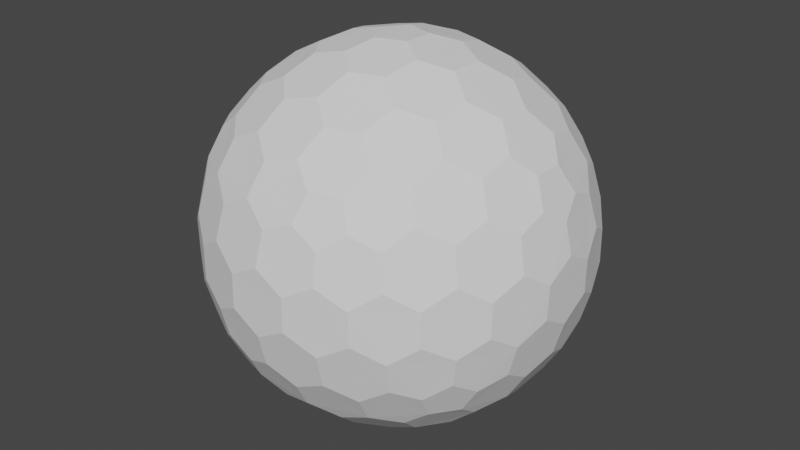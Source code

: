 # Source: cary_feild_mesh.blend  (saved by Blender 3.6.11; exported with 4.5.12 LTS)
import bpy
from mathutils import Matrix  # noqa: F401  (used for matrix-valued properties, if any)

bpy.ops.wm.read_factory_settings(use_empty=True)
scene = bpy.context.scene
scene.name = 'Scene'

# ---- collections
col_collection = bpy.data.collections.new('Collection'); scene.collection.children.link(col_collection)

# ---- world
world_world = bpy.data.worlds.new('World'); scene.world = world_world
world_world.use_nodes = True; world_world.node_tree.nodes.clear()
_N = world_world.node_tree.nodes; _L = world_world.node_tree.links
n0 = _N.new('ShaderNodeOutputWorld'); n0.name = 'World Output'; n0.location = (300, 300)
n1 = _N.new('ShaderNodeBackground'); n1.name = 'Background'; n1.location = (10, 300)
n1.inputs[0].default_value = (0.05088, 0.05088, 0.05088, 1.0)
_L.new(n1.outputs[0], n0.inputs[0])
n0.is_active_output = True
world_world.color = (0.05088, 0.05088, 0.05088)
world_world.use_sun_shadow = False
world_world.sun_shadow_jitter_overblur = 0.0

# ---- meshes
me_icosphere = bpy.data.meshes.new('Icosphere')
me_icosphere.from_pydata([(0.04127, -0.127, -0.9758), (0.7132, -0.4211, -0.533), (-0.108, -0.0785, -0.9758), (-0.108, 0.0785, -0.9758), (0.04127, 0.127, -0.9758), (0.7957, -0.4211, -0.3995), (-0.1546, -0.8869, -0.3995), (-0.8913, -0.127, -0.3995), (-0.3962, 0.8084, -0.3995), (0.6464, 0.6266, -0.3995), (0.7544, -0.5481, -0.317), (-0.2882, -0.8869, -0.317), (-0.9325, -9.662e-09, -0.317), (-0.2882, 0.8869, -0.317), (0.7544, 0.5481, -0.317), (0.3294, -0.7599, 0.533), (-0.6209, -0.5481, 0.533), (-0.7132, 0.4211, 0.533), (0.1801, 0.8084, 0.533), (0.8245, 0.0785, 0.533), (0.108, 0.0785, 0.9758), (0.3781, 0.08719, 0.9011), (0.6369, 0.08719, 0.7412), (0.2298, 0.1669, 0.9402), (0.1998, 0.3326, 0.9011), (0.5067, 0.1751, 0.8199), (0.4806, 0.3492, 0.7777), (0.3231, 0.4278, 0.8199), (0.2797, 0.5788, 0.7412), (0.7382, 0.1669, 0.626), (0.7166, 0.3326, 0.5817), (0.5888, 0.4278, 0.6556), (0.5378, 0.5788, 0.5817), (0.3869, 0.6505, 0.626), (0.3294, 0.7599, 0.533), (-0.04127, 0.127, 0.9758), (0.03391, 0.3865, 0.9011), (0.1139, 0.6327, 0.7412), (-0.08776, 0.2701, 0.9402), (-0.2546, 0.2928, 0.9011), (-0.009907, 0.536, 0.8199), (-0.1836, 0.565, 0.7777), (-0.307, 0.4394, 0.8199), (-0.464, 0.4449, 0.7412), (0.06935, 0.7536, 0.626), (-0.09491, 0.7844, 0.5817), (-0.2249, 0.6922, 0.6556), (-0.3843, 0.6903, 0.5817), (-0.4991, 0.5689, 0.626), (-0.6209, 0.5481, 0.533), (-0.1335, -2.328e-09, 0.9758), (-0.3571, 0.1517, 0.9011), (-0.5665, 0.3038, 0.7412), (-0.284, -7.567e-10, 0.9402), (-0.3571, -0.1517, 0.9011), (-0.5128, 0.1562, 0.8199), (-0.5941, 3.26e-09, 0.7777), (-0.5128, -0.1562, 0.8199), (-0.5665, -0.3038, 0.7412), (-0.6953, 0.2988, 0.626), (-0.7753, 0.1521, 0.5817), (-0.7278, -8.207e-09, 0.6556), (-0.7753, -0.1521, 0.5817), (-0.6953, -0.2988, 0.626), (-0.7132, -0.4211, 0.533), (-0.04127, -0.127, 0.9758), (-0.2546, -0.2928, 0.9011), (-0.464, -0.4449, 0.7412), (-0.08776, -0.2701, 0.9402), (0.03391, -0.3865, 0.9011), (-0.307, -0.4394, 0.8199), (-0.1836, -0.565, 0.7777), (-0.009907, -0.536, 0.8199), (0.1139, -0.6327, 0.7412), (-0.4991, -0.5689, 0.626), (-0.3843, -0.6903, 0.5817), (-0.2249, -0.6922, 0.6556), (-0.09491, -0.7844, 0.5817), (0.06935, -0.7536, 0.626), (0.1801, -0.8084, 0.533), (0.108, -0.0785, 0.9758), (0.1998, -0.3326, 0.9011), (0.2797, -0.5788, 0.7412), (0.2298, -0.1669, 0.9402), (0.3781, -0.08719, 0.9011), (0.3231, -0.4278, 0.8199), (0.4806, -0.3492, 0.7777), (0.5067, -0.1751, 0.8199), (0.6369, -0.08719, 0.7412), (0.3869, -0.6505, 0.626), (0.5378, -0.5788, 0.5817), (0.5888, -0.4278, 0.6556), (0.7166, -0.3326, 0.5817), (0.7382, -0.1669, 0.626), (0.8245, -0.0785, 0.533), (0.8913, 0.127, 0.3995), (0.9199, 0.2928, 0.1752), (0.8704, 0.4449, -0.08356), (0.8802, 0.2701, 0.342), (0.7908, 0.3865, 0.4333), (0.8706, 0.4394, 0.09203), (0.7777, 0.565, 0.1836), (0.7377, 0.536, 0.3578), (0.612, 0.6327, 0.4333), (0.7831, 0.5689, -0.1665), (0.6921, 0.6903, -0.08356), (0.687, 0.6922, 0.09203), (0.5627, 0.7844, 0.1752), (0.5289, 0.7536, 0.342), (0.3962, 0.8084, 0.3995), (0.1546, 0.8869, 0.3995), (0.005802, 0.9653, 0.1752), (-0.1541, 0.9653, -0.08356), (0.01511, 0.9206, 0.342), (-0.1232, 0.8716, 0.4333), (-0.1489, 0.9638, 0.09203), (-0.2971, 0.9142, 0.1836), (-0.2818, 0.8673, 0.3578), (-0.4126, 0.7775, 0.4333), (-0.2991, 0.9206, -0.1665), (-0.4427, 0.8716, -0.08356), (-0.446, 0.8673, 0.09203), (-0.5721, 0.7775, 0.1752), (-0.5533, 0.7359, 0.342), (-0.6464, 0.6266, 0.3995), (-0.7957, 0.4211, 0.3995), (-0.9163, 0.3038, 0.1752), (-0.9657, 0.1517, -0.08356), (-0.8709, 0.2988, 0.342), (-0.867, 0.1521, 0.4333), (-0.9626, 0.1562, 0.09203), (-0.9613, -1.825e-07, 0.1836), (-0.9119, -8.941e-08, 0.3578), (-0.867, -0.1521, 0.4333), (-0.968, -1.132e-07, -0.1665), (-0.9657, -0.1517, -0.08356), (-0.9626, -0.1562, 0.09203), (-0.9163, -0.3038, 0.1752), (-0.8709, -0.2988, 0.342), (-0.7957, -0.4211, 0.3995), (-0.6464, -0.6266, 0.3995), (-0.5721, -0.7775, 0.1752), (-0.4427, -0.8716, -0.08356), (-0.5533, -0.7359, 0.342), (-0.4126, -0.7775, 0.4333), (-0.446, -0.8673, 0.09203), (-0.2971, -0.9142, 0.1836), (-0.2818, -0.8673, 0.3578), (-0.1232, -0.8716, 0.4333), (-0.2991, -0.9206, -0.1665), (-0.1541, -0.9653, -0.08356), (-0.1489, -0.9638, 0.09203), (0.005802, -0.9653, 0.1752), (0.01511, -0.9206, 0.342), (0.1546, -0.8869, 0.3995), (0.3962, -0.8084, 0.3995), (0.5627, -0.7844, 0.1752), (0.6921, -0.6903, -0.08356), (0.5289, -0.7536, 0.342), (0.612, -0.6327, 0.4333), (0.687, -0.6922, 0.09203), (0.7777, -0.565, 0.1836), (0.7377, -0.536, 0.3578), (0.7908, -0.3865, 0.4333), (0.7831, -0.5689, -0.1665), (0.8704, -0.4449, -0.08356), (0.8706, -0.4394, 0.09203), (0.9199, -0.2928, 0.1752), (0.8802, -0.2701, 0.342), (0.8913, -0.127, 0.3995), (0.2882, 0.8869, 0.317), (0.4427, 0.8716, 0.08356), (0.5721, 0.7775, -0.1752), (0.2991, 0.9206, 0.1665), (0.1541, 0.9653, 0.08356), (0.446, 0.8673, -0.09203), (0.2971, 0.9142, -0.1836), (0.1489, 0.9638, -0.09203), (-0.005802, 0.9653, -0.1752), (0.5533, 0.7359, -0.342), (0.4126, 0.7775, -0.4333), (0.2818, 0.8673, -0.3578), (0.1232, 0.8716, -0.4333), (-0.01511, 0.9206, -0.342), (-0.1546, 0.8869, -0.3995), (-0.7544, 0.5481, 0.317), (-0.6921, 0.6903, 0.08356), (-0.5627, 0.7844, -0.1752), (-0.7831, 0.5689, 0.1665), (-0.8704, 0.4449, 0.08356), (-0.687, 0.6922, -0.09203), (-0.7777, 0.565, -0.1836), (-0.8706, 0.4394, -0.09203), (-0.9199, 0.2928, -0.1752), (-0.5289, 0.7536, -0.342), (-0.612, 0.6327, -0.4333), (-0.7377, 0.536, -0.3578), (-0.7908, 0.3865, -0.4333), (-0.8802, 0.2701, -0.342), (-0.8913, 0.127, -0.3995), (-0.7544, -0.5481, 0.317), (-0.8704, -0.4449, 0.08356), (-0.9199, -0.2928, -0.1752), (-0.7831, -0.5689, 0.1665), (-0.6921, -0.6903, 0.08356), (-0.8706, -0.4394, -0.09203), (-0.7777, -0.565, -0.1836), (-0.687, -0.6922, -0.09203), (-0.5627, -0.7844, -0.1752), (-0.8802, -0.2701, -0.342), (-0.7908, -0.3865, -0.4333), (-0.7377, -0.536, -0.3578), (-0.612, -0.6327, -0.4333), (-0.5289, -0.7536, -0.342), (-0.3962, -0.8084, -0.3995), (0.2882, -0.8869, 0.317), (0.1541, -0.9653, 0.08356), (-0.005802, -0.9653, -0.1752), (0.2991, -0.9206, 0.1665), (0.4427, -0.8716, 0.08356), (0.1489, -0.9638, -0.09203), (0.2971, -0.9142, -0.1836), (0.446, -0.8673, -0.09203), (0.5721, -0.7775, -0.1752), (-0.01511, -0.9206, -0.342), (0.1232, -0.8716, -0.4333), (0.2818, -0.8673, -0.3578), (0.4126, -0.7775, -0.4333), (0.5533, -0.7359, -0.342), (0.6464, -0.6266, -0.3995), (0.9325, 2.27e-09, 0.317), (0.9657, -0.1517, 0.08356), (0.9163, -0.3038, -0.1752), (0.968, 2.678e-09, 0.1665), (0.9657, 0.1517, 0.08356), (0.9626, -0.1562, -0.09203), (0.9613, 9.313e-09, -0.1836), (0.9626, 0.1562, -0.09203), (0.9163, 0.3038, -0.1752), (0.8709, -0.2988, -0.342), (0.867, -0.1521, -0.4333), (0.9119, 1.74e-08, -0.3578), (0.867, 0.1521, -0.4333), (0.8709, 0.2988, -0.342), (0.7957, 0.4211, -0.3995), (0.6209, 0.5481, -0.533), (0.464, 0.4449, -0.7412), (0.2546, 0.2928, -0.9011), (0.4991, 0.5689, -0.626), (0.3843, 0.6903, -0.5817), (0.307, 0.4394, -0.8199), (0.1836, 0.565, -0.7777), (0.2249, 0.6922, -0.6556), (0.09491, 0.7844, -0.5817), (0.08776, 0.2701, -0.9402), (-0.03391, 0.3865, -0.9011), (0.009907, 0.536, -0.8199), (-0.1139, 0.6327, -0.7412), (-0.06935, 0.7536, -0.626), (-0.1801, 0.8084, -0.533), (-0.3294, 0.7599, -0.533), (-0.2797, 0.5788, -0.7412), (-0.1998, 0.3326, -0.9011), (-0.3869, 0.6505, -0.626), (-0.5378, 0.5788, -0.5817), (-0.3231, 0.4278, -0.8199), (-0.4806, 0.3492, -0.7777), (-0.5888, 0.4278, -0.6556), (-0.7166, 0.3326, -0.5817), (-0.2298, 0.1669, -0.9402), (-0.3781, 0.08719, -0.9011), (-0.5067, 0.175, -0.8199), (-0.6369, 0.08719, -0.7412), (-0.7382, 0.1669, -0.626), (-0.8245, 0.0785, -0.533), (-0.8245, -0.0785, -0.533), (-0.6369, -0.08719, -0.7412), (-0.3781, -0.08719, -0.9011), (-0.7382, -0.1669, -0.626), (-0.7166, -0.3326, -0.5817), (-0.5067, -0.1751, -0.8199), (-0.4806, -0.3492, -0.7777), (-0.5888, -0.4278, -0.6556), (-0.5378, -0.5788, -0.5817), (-0.2298, -0.1669, -0.9402), (-0.1998, -0.3326, -0.9011), (-0.3231, -0.4278, -0.8199), (-0.2797, -0.5788, -0.7412), (-0.3869, -0.6505, -0.626), (-0.3294, -0.7599, -0.533), (0.7132, 0.4211, -0.533), (0.7753, 0.1521, -0.5817), (0.7753, -0.1521, -0.5817), (0.6953, 0.2988, -0.626), (0.5665, 0.3038, -0.7412), (0.7278, -3.026e-07, -0.6556), (0.5941, -5.249e-07, -0.7777), (0.5128, 0.1562, -0.8199), (0.3571, 0.1517, -0.9011), (0.6953, -0.2988, -0.626), (0.5665, -0.3038, -0.7412), (0.5128, -0.1562, -0.8199), (0.3571, -0.1517, -0.9011), (0.284, -2.274e-07, -0.9402), (0.1335, -1.35e-08, -0.9758), (-0.1801, -0.8084, -0.533), (-0.1139, -0.6327, -0.7412), (-0.03391, -0.3865, -0.9011), (-0.06935, -0.7536, -0.626), (0.09491, -0.7844, -0.5817), (0.009908, -0.536, -0.8199), (0.1836, -0.565, -0.7777), (0.2249, -0.6922, -0.6556), (0.3843, -0.6903, -0.5817), (0.08776, -0.2701, -0.9402), (0.2546, -0.2928, -0.9011), (0.307, -0.4394, -0.8199), (0.464, -0.4449, -0.7412), (0.4991, -0.5689, -0.626), (0.6209, -0.5481, -0.533), (0.04127, -0.127, -0.9758), (0.04127, -0.127, -0.9758), (-0.108, -0.0785, -0.9758), (-0.108, -0.0785, -0.9758), (-0.108, 0.0785, -0.9758), (-0.108, 0.0785, -0.9758), (0.04127, 0.127, -0.9758), (0.04127, 0.127, -0.9758), (0.7132, -0.4211, -0.533), (0.7132, -0.4211, -0.533), (0.7957, -0.4211, -0.3995), (0.7957, -0.4211, -0.3995), (0.7544, -0.5481, -0.317), (0.7544, -0.5481, -0.317), (-0.1546, -0.8869, -0.3995), (-0.1546, -0.8869, -0.3995), (-0.2882, -0.8869, -0.317), (-0.2882, -0.8869, -0.317), (-0.8913, -0.127, -0.3995), (-0.8913, -0.127, -0.3995), (-0.9325, -9.662e-09, -0.317), (-0.9325, -9.662e-09, -0.317), (-0.3962, 0.8084, -0.3995), (-0.3962, 0.8084, -0.3995), (-0.2882, 0.8869, -0.317), (-0.2882, 0.8869, -0.317), (0.6464, 0.6266, -0.3995), (0.6464, 0.6266, -0.3995), (0.7544, 0.5481, -0.317), (0.7544, 0.5481, -0.317), (0.3781, 0.08719, 0.9011), (0.3781, 0.08719, 0.9011), (0.2298, 0.1669, 0.9402), (0.2298, 0.1669, 0.9402), (0.108, 0.0785, 0.9758), (0.108, 0.0785, 0.9758), (0.1998, 0.3326, 0.9011), (0.1998, 0.3326, 0.9011), (0.6369, 0.08719, 0.7412), (0.6369, 0.08719, 0.7412), (0.5067, 0.1751, 0.8199), (0.5067, 0.1751, 0.8199), (0.4806, 0.3492, 0.7777), (0.4806, 0.3492, 0.7777), (0.3231, 0.4278, 0.8199), (0.3231, 0.4278, 0.8199), (0.2797, 0.5788, 0.7412), (0.2797, 0.5788, 0.7412), (0.8245, 0.0785, 0.533), (0.8245, 0.0785, 0.533), (0.7382, 0.1669, 0.626), (0.7382, 0.1669, 0.626), (0.7166, 0.3326, 0.5817), (0.7166, 0.3326, 0.5817), (0.5888, 0.4278, 0.6556), (0.5888, 0.4278, 0.6556), (0.5378, 0.5788, 0.5817), (0.5378, 0.5788, 0.5817), (0.3869, 0.6505, 0.626), (0.3869, 0.6505, 0.626), (0.1801, 0.8084, 0.533), (0.1801, 0.8084, 0.533), (0.3294, 0.7599, 0.533), (0.3294, 0.7599, 0.533), (-0.04127, 0.127, 0.9758), (-0.04127, 0.127, 0.9758), (0.03391, 0.3865, 0.9011), (0.03391, 0.3865, 0.9011), (0.1139, 0.6327, 0.7412), (0.1139, 0.6327, 0.7412), (-0.08776, 0.2701, 0.9402), (-0.08776, 0.2701, 0.9402), (-0.2546, 0.2928, 0.9011), (-0.2546, 0.2928, 0.9011), (-0.009907, 0.536, 0.8199), (-0.009907, 0.536, 0.8199), (-0.1836, 0.565, 0.7777), (-0.1836, 0.565, 0.7777), (-0.307, 0.4394, 0.8199), (-0.307, 0.4394, 0.8199), (-0.464, 0.4449, 0.7412), (-0.464, 0.4449, 0.7412), (0.06935, 0.7536, 0.626), (0.06935, 0.7536, 0.626), (-0.09491, 0.7844, 0.5817), (-0.09491, 0.7844, 0.5817), (-0.2249, 0.6922, 0.6556), (-0.2249, 0.6922, 0.6556), (-0.3843, 0.6903, 0.5817), (-0.3843, 0.6903, 0.5817), (-0.4991, 0.5689, 0.626), (-0.4991, 0.5689, 0.626), (-0.7132, 0.4211, 0.533), (-0.7132, 0.4211, 0.533), (-0.6209, 0.5481, 0.533), (-0.6209, 0.5481, 0.533), (-0.1335, -2.328e-09, 0.9758), (-0.1335, -2.328e-09, 0.9758), (-0.3571, 0.1517, 0.9011), (-0.3571, 0.1517, 0.9011), (-0.5665, 0.3038, 0.7412), (-0.5665, 0.3038, 0.7412), (-0.284, -7.567e-10, 0.9402), (-0.284, -7.567e-10, 0.9402), (-0.3571, -0.1517, 0.9011), (-0.3571, -0.1517, 0.9011), (-0.5128, 0.1562, 0.8199), (-0.5128, 0.1562, 0.8199), (-0.5941, 3.26e-09, 0.7777), (-0.5941, 3.26e-09, 0.7777), (-0.5128, -0.1562, 0.8199), (-0.5128, -0.1562, 0.8199), (-0.5665, -0.3038, 0.7412), (-0.5665, -0.3038, 0.7412), (-0.6953, 0.2988, 0.626), (-0.6953, 0.2988, 0.626), (-0.7753, 0.1521, 0.5817), (-0.7753, 0.1521, 0.5817), (-0.7278, -8.207e-09, 0.6556), (-0.7278, -8.207e-09, 0.6556), (-0.7753, -0.1521, 0.5817), (-0.7753, -0.1521, 0.5817), (-0.6953, -0.2988, 0.626), (-0.6953, -0.2988, 0.626), (-0.6209, -0.5481, 0.533), (-0.6209, -0.5481, 0.533), (-0.7132, -0.4211, 0.533), (-0.7132, -0.4211, 0.533), (-0.04127, -0.127, 0.9758), (-0.04127, -0.127, 0.9758), (-0.2546, -0.2928, 0.9011), (-0.2546, -0.2928, 0.9011), (-0.464, -0.4449, 0.7412), (-0.464, -0.4449, 0.7412), (-0.08776, -0.2701, 0.9402), (-0.08776, -0.2701, 0.9402), (0.03391, -0.3865, 0.9011), (0.03391, -0.3865, 0.9011), (-0.307, -0.4394, 0.8199), (-0.307, -0.4394, 0.8199), (-0.1836, -0.565, 0.7777), (-0.1836, -0.565, 0.7777), (-0.009907, -0.536, 0.8199), (-0.009907, -0.536, 0.8199), (0.1139, -0.6327, 0.7412), (0.1139, -0.6327, 0.7412), (-0.4991, -0.5689, 0.626), (-0.4991, -0.5689, 0.626), (-0.3843, -0.6903, 0.5817), (-0.3843, -0.6903, 0.5817), (-0.2249, -0.6922, 0.6556), (-0.2249, -0.6922, 0.6556), (-0.09491, -0.7844, 0.5817), (-0.09491, -0.7844, 0.5817), (0.06935, -0.7536, 0.626), (0.06935, -0.7536, 0.626), (0.3294, -0.7599, 0.533), (0.3294, -0.7599, 0.533), (0.1801, -0.8084, 0.533), (0.1801, -0.8084, 0.533), (0.108, -0.0785, 0.9758), (0.108, -0.0785, 0.9758), (0.1998, -0.3326, 0.9011), (0.1998, -0.3326, 0.9011), (0.2797, -0.5788, 0.7412), (0.2797, -0.5788, 0.7412), (0.2298, -0.1669, 0.9402), (0.2298, -0.1669, 0.9402), (0.3781, -0.08719, 0.9011), (0.3781, -0.08719, 0.9011), (0.3231, -0.4278, 0.8199), (0.3231, -0.4278, 0.8199), (0.4806, -0.3492, 0.7777), (0.4806, -0.3492, 0.7777), (0.5067, -0.1751, 0.8199), (0.5067, -0.1751, 0.8199), (0.6369, -0.08719, 0.7412), (0.6369, -0.08719, 0.7412), (0.3869, -0.6505, 0.626), (0.3869, -0.6505, 0.626), (0.5378, -0.5788, 0.5817), (0.5378, -0.5788, 0.5817), (0.5888, -0.4278, 0.6556), (0.5888, -0.4278, 0.6556), (0.7166, -0.3326, 0.5817), (0.7166, -0.3326, 0.5817), (0.7382, -0.1669, 0.626), (0.7382, -0.1669, 0.626), (0.8245, -0.0785, 0.533), (0.8245, -0.0785, 0.533), (0.8913, 0.127, 0.3995), (0.8913, 0.127, 0.3995), (0.9199, 0.2928, 0.1752), (0.9199, 0.2928, 0.1752), (0.8802, 0.2701, 0.342), (0.8802, 0.2701, 0.342), (0.7908, 0.3865, 0.4333), (0.7908, 0.3865, 0.4333), (0.8704, 0.4449, -0.08356), (0.8704, 0.4449, -0.08356), (0.8706, 0.4394, 0.09203), (0.8706, 0.4394, 0.09203), (0.7777, 0.565, 0.1836), (0.7777, 0.565, 0.1836), (0.7377, 0.536, 0.3578), (0.7377, 0.536, 0.3578), (0.612, 0.6327, 0.4333), (0.612, 0.6327, 0.4333), (0.7831, 0.5689, -0.1665), (0.7831, 0.5689, -0.1665), (0.6921, 0.6903, -0.08356), (0.6921, 0.6903, -0.08356), (0.687, 0.6922, 0.09203), (0.687, 0.6922, 0.09203), (0.5627, 0.7844, 0.1752), (0.5627, 0.7844, 0.1752), (0.5289, 0.7536, 0.342), (0.5289, 0.7536, 0.342), (0.3962, 0.8084, 0.3995), (0.3962, 0.8084, 0.3995), (0.1546, 0.8869, 0.3995), (0.1546, 0.8869, 0.3995), (0.005802, 0.9653, 0.1752), (0.005802, 0.9653, 0.1752), (0.01511, 0.9206, 0.342), (0.01511, 0.9206, 0.342), (-0.1232, 0.8716, 0.4333), (-0.1232, 0.8716, 0.4333), (-0.1541, 0.9653, -0.08356), (-0.1541, 0.9653, -0.08356), (-0.1489, 0.9638, 0.09203), (-0.1489, 0.9638, 0.09203), (-0.2971, 0.9142, 0.1836), (-0.2971, 0.9142, 0.1836), (-0.2818, 0.8673, 0.3578), (-0.2818, 0.8673, 0.3578), (-0.4126, 0.7775, 0.4333), (-0.4126, 0.7775, 0.4333), (-0.2991, 0.9206, -0.1665), (-0.2991, 0.9206, -0.1665), (-0.4427, 0.8716, -0.08356), (-0.4427, 0.8716, -0.08356), (-0.446, 0.8673, 0.09203), (-0.446, 0.8673, 0.09203), (-0.5721, 0.7775, 0.1752), (-0.5721, 0.7775, 0.1752), (-0.5533, 0.7359, 0.342), (-0.5533, 0.7359, 0.342), (-0.6464, 0.6266, 0.3995), (-0.6464, 0.6266, 0.3995), (-0.7957, 0.4211, 0.3995), (-0.7957, 0.4211, 0.3995), (-0.9163, 0.3038, 0.1752), (-0.9163, 0.3038, 0.1752), (-0.8709, 0.2988, 0.342), (-0.8709, 0.2988, 0.342), (-0.867, 0.1521, 0.4333), (-0.867, 0.1521, 0.4333), (-0.9657, 0.1517, -0.08356), (-0.9657, 0.1517, -0.08356), (-0.9626, 0.1562, 0.09203), (-0.9626, 0.1562, 0.09203), (-0.9613, -1.825e-07, 0.1836), (-0.9613, -1.825e-07, 0.1836), (-0.9119, -8.941e-08, 0.3578), (-0.9119, -8.941e-08, 0.3578), (-0.867, -0.1521, 0.4333), (-0.867, -0.1521, 0.4333), (-0.968, -1.132e-07, -0.1665), (-0.968, -1.132e-07, -0.1665), (-0.9657, -0.1517, -0.08356), (-0.9657, -0.1517, -0.08356), (-0.9626, -0.1562, 0.09203), (-0.9626, -0.1562, 0.09203), (-0.9163, -0.3038, 0.1752), (-0.9163, -0.3038, 0.1752), (-0.8709, -0.2988, 0.342), (-0.8709, -0.2988, 0.342), (-0.7957, -0.4211, 0.3995), (-0.7957, -0.4211, 0.3995), (-0.6464, -0.6266, 0.3995), (-0.6464, -0.6266, 0.3995), (-0.5721, -0.7775, 0.1752), (-0.5721, -0.7775, 0.1752), (-0.5533, -0.7359, 0.342), (-0.5533, -0.7359, 0.342), (-0.4126, -0.7775, 0.4333), (-0.4126, -0.7775, 0.4333), (-0.4427, -0.8716, -0.08356), (-0.4427, -0.8716, -0.08356), (-0.446, -0.8673, 0.09203), (-0.446, -0.8673, 0.09203), (-0.2971, -0.9142, 0.1836), (-0.2971, -0.9142, 0.1836), (-0.2818, -0.8673, 0.3578), (-0.2818, -0.8673, 0.3578), (-0.1232, -0.8716, 0.4333), (-0.1232, -0.8716, 0.4333), (-0.2991, -0.9206, -0.1665), (-0.2991, -0.9206, -0.1665), (-0.1541, -0.9653, -0.08356), (-0.1541, -0.9653, -0.08356), (-0.1489, -0.9638, 0.09203), (-0.1489, -0.9638, 0.09203), (0.005802, -0.9653, 0.1752), (0.005802, -0.9653, 0.1752), (0.01511, -0.9206, 0.342), (0.01511, -0.9206, 0.342), (0.1546, -0.8869, 0.3995), (0.1546, -0.8869, 0.3995), (0.3962, -0.8084, 0.3995), (0.3962, -0.8084, 0.3995), (0.5627, -0.7844, 0.1752), (0.5627, -0.7844, 0.1752), (0.5289, -0.7536, 0.342), (0.5289, -0.7536, 0.342), (0.612, -0.6327, 0.4333), (0.612, -0.6327, 0.4333), (0.6921, -0.6903, -0.08356), (0.6921, -0.6903, -0.08356), (0.687, -0.6922, 0.09203), (0.687, -0.6922, 0.09203), (0.7777, -0.565, 0.1836), (0.7777, -0.565, 0.1836), (0.7377, -0.536, 0.3578), (0.7377, -0.536, 0.3578), (0.7908, -0.3865, 0.4333), (0.7908, -0.3865, 0.4333), (0.7831, -0.5689, -0.1665), (0.7831, -0.5689, -0.1665), (0.8704, -0.4449, -0.08356), (0.8704, -0.4449, -0.08356), (0.8706, -0.4394, 0.09203), (0.8706, -0.4394, 0.09203), (0.9199, -0.2928, 0.1752), (0.9199, -0.2928, 0.1752), (0.8802, -0.2701, 0.342), (0.8802, -0.2701, 0.342), (0.8913, -0.127, 0.3995), (0.8913, -0.127, 0.3995), (0.2882, 0.8869, 0.317), (0.2882, 0.8869, 0.317), (0.4427, 0.8716, 0.08356), (0.4427, 0.8716, 0.08356), (0.5721, 0.7775, -0.1752), (0.5721, 0.7775, -0.1752), (0.2991, 0.9206, 0.1665), (0.2991, 0.9206, 0.1665), (0.1541, 0.9653, 0.08356), (0.1541, 0.9653, 0.08356), (0.446, 0.8673, -0.09203), (0.446, 0.8673, -0.09203), (0.2971, 0.9142, -0.1836), (0.2971, 0.9142, -0.1836), (0.1489, 0.9638, -0.09203), (0.1489, 0.9638, -0.09203), (-0.005802, 0.9653, -0.1752), (-0.005802, 0.9653, -0.1752), (0.5533, 0.7359, -0.342), (0.5533, 0.7359, -0.342), (0.4126, 0.7775, -0.4333), (0.4126, 0.7775, -0.4333), (0.2818, 0.8673, -0.3578), (0.2818, 0.8673, -0.3578), (0.1232, 0.8716, -0.4333), (0.1232, 0.8716, -0.4333), (-0.01511, 0.9206, -0.342), (-0.01511, 0.9206, -0.342), (-0.1546, 0.8869, -0.3995), (-0.1546, 0.8869, -0.3995), (-0.7544, 0.5481, 0.317), (-0.7544, 0.5481, 0.317), (-0.6921, 0.6903, 0.08356), (-0.6921, 0.6903, 0.08356), (-0.5627, 0.7844, -0.1752), (-0.5627, 0.7844, -0.1752), (-0.7831, 0.5689, 0.1665), (-0.7831, 0.5689, 0.1665), (-0.8704, 0.4449, 0.08356), (-0.8704, 0.4449, 0.08356), (-0.687, 0.6922, -0.09203), (-0.687, 0.6922, -0.09203), (-0.7777, 0.565, -0.1836), (-0.7777, 0.565, -0.1836), (-0.8706, 0.4394, -0.09203), (-0.8706, 0.4394, -0.09203), (-0.9199, 0.2928, -0.1752), (-0.9199, 0.2928, -0.1752), (-0.5289, 0.7536, -0.342), (-0.5289, 0.7536, -0.342), (-0.612, 0.6327, -0.4333), (-0.612, 0.6327, -0.4333), (-0.7377, 0.536, -0.3578), (-0.7377, 0.536, -0.3578), (-0.7908, 0.3865, -0.4333), (-0.7908, 0.3865, -0.4333), (-0.8802, 0.2701, -0.342), (-0.8802, 0.2701, -0.342), (-0.8913, 0.127, -0.3995), (-0.8913, 0.127, -0.3995), (-0.7544, -0.5481, 0.317), (-0.7544, -0.5481, 0.317), (-0.8704, -0.4449, 0.08356), (-0.8704, -0.4449, 0.08356), (-0.9199, -0.2928, -0.1752), (-0.9199, -0.2928, -0.1752), (-0.7831, -0.5689, 0.1665), (-0.7831, -0.5689, 0.1665), (-0.6921, -0.6903, 0.08356), (-0.6921, -0.6903, 0.08356), (-0.8706, -0.4394, -0.09203), (-0.8706, -0.4394, -0.09203), (-0.7777, -0.565, -0.1836), (-0.7777, -0.565, -0.1836), (-0.687, -0.6922, -0.09203), (-0.687, -0.6922, -0.09203), (-0.5627, -0.7844, -0.1752), (-0.5627, -0.7844, -0.1752), (-0.8802, -0.2701, -0.342), (-0.8802, -0.2701, -0.342), (-0.7908, -0.3865, -0.4333), (-0.7908, -0.3865, -0.4333), (-0.7377, -0.536, -0.3578), (-0.7377, -0.536, -0.3578), (-0.612, -0.6327, -0.4333), (-0.612, -0.6327, -0.4333), (-0.5289, -0.7536, -0.342), (-0.5289, -0.7536, -0.342), (-0.3962, -0.8084, -0.3995), (-0.3962, -0.8084, -0.3995), (0.2882, -0.8869, 0.317), (0.2882, -0.8869, 0.317), (0.1541, -0.9653, 0.08356), (0.1541, -0.9653, 0.08356), (-0.005802, -0.9653, -0.1752), (-0.005802, -0.9653, -0.1752), (0.2991, -0.9206, 0.1665), (0.2991, -0.9206, 0.1665), (0.4427, -0.8716, 0.08356), (0.4427, -0.8716, 0.08356), (0.1489, -0.9638, -0.09203), (0.1489, -0.9638, -0.09203), (0.2971, -0.9142, -0.1836), (0.2971, -0.9142, -0.1836), (0.446, -0.8673, -0.09203), (0.446, -0.8673, -0.09203), (0.5721, -0.7775, -0.1752), (0.5721, -0.7775, -0.1752), (-0.01511, -0.9206, -0.342), (-0.01511, -0.9206, -0.342), (0.1232, -0.8716, -0.4333), (0.1232, -0.8716, -0.4333), (0.2818, -0.8673, -0.3578), (0.2818, -0.8673, -0.3578), (0.4126, -0.7775, -0.4333), (0.4126, -0.7775, -0.4333), (0.5533, -0.7359, -0.342), (0.5533, -0.7359, -0.342), (0.6464, -0.6266, -0.3995), (0.6464, -0.6266, -0.3995), (0.9325, 2.27e-09, 0.317), (0.9325, 2.27e-09, 0.317), (0.9657, -0.1517, 0.08356), (0.9657, -0.1517, 0.08356), (0.9163, -0.3038, -0.1752), (0.9163, -0.3038, -0.1752), (0.968, 2.678e-09, 0.1665), (0.968, 2.678e-09, 0.1665), (0.9657, 0.1517, 0.08356), (0.9657, 0.1517, 0.08356), (0.9626, -0.1562, -0.09203), (0.9626, -0.1562, -0.09203), (0.9613, 9.313e-09, -0.1836), (0.9613, 9.313e-09, -0.1836), (0.9626, 0.1562, -0.09203), (0.9626, 0.1562, -0.09203), (0.9163, 0.3038, -0.1752), (0.9163, 0.3038, -0.1752), (0.8709, -0.2988, -0.342), (0.8709, -0.2988, -0.342), (0.867, -0.1521, -0.4333), (0.867, -0.1521, -0.4333), (0.9119, 1.74e-08, -0.3578), (0.9119, 1.74e-08, -0.3578), (0.867, 0.1521, -0.4333), (0.867, 0.1521, -0.4333), (0.8709, 0.2988, -0.342), (0.8709, 0.2988, -0.342), (0.7957, 0.4211, -0.3995), (0.7957, 0.4211, -0.3995), (0.6209, 0.5481, -0.533), (0.6209, 0.5481, -0.533), (0.464, 0.4449, -0.7412), (0.464, 0.4449, -0.7412), (0.4991, 0.5689, -0.626), (0.4991, 0.5689, -0.626), (0.3843, 0.6903, -0.5817), (0.3843, 0.6903, -0.5817), (0.2546, 0.2928, -0.9011), (0.2546, 0.2928, -0.9011), (0.307, 0.4394, -0.8199), (0.307, 0.4394, -0.8199), (0.1836, 0.565, -0.7777), (0.1836, 0.565, -0.7777), (0.2249, 0.6922, -0.6556), (0.2249, 0.6922, -0.6556), (0.09491, 0.7844, -0.5817), (0.09491, 0.7844, -0.5817), (0.08776, 0.2701, -0.9402), (0.08776, 0.2701, -0.9402), (-0.03391, 0.3865, -0.9011), (-0.03391, 0.3865, -0.9011), (0.009907, 0.536, -0.8199), (0.009907, 0.536, -0.8199), (-0.1139, 0.6327, -0.7412), (-0.1139, 0.6327, -0.7412), (-0.06935, 0.7536, -0.626), (-0.06935, 0.7536, -0.626), (-0.1801, 0.8084, -0.533), (-0.1801, 0.8084, -0.533), (-0.3294, 0.7599, -0.533), (-0.3294, 0.7599, -0.533), (-0.2797, 0.5788, -0.7412), (-0.2797, 0.5788, -0.7412), (-0.1998, 0.3326, -0.9011), (-0.1998, 0.3326, -0.9011), (-0.3869, 0.6505, -0.626), (-0.3869, 0.6505, -0.626), (-0.5378, 0.5788, -0.5817), (-0.5378, 0.5788, -0.5817), (-0.3231, 0.4278, -0.8199), (-0.3231, 0.4278, -0.8199), (-0.4806, 0.3492, -0.7777), (-0.4806, 0.3492, -0.7777), (-0.5888, 0.4278, -0.6556), (-0.5888, 0.4278, -0.6556), (-0.7166, 0.3326, -0.5817), (-0.7166, 0.3326, -0.5817), (-0.2298, 0.1669, -0.9402), (-0.2298, 0.1669, -0.9402), (-0.3781, 0.08719, -0.9011), (-0.3781, 0.08719, -0.9011), (-0.5067, 0.175, -0.8199), (-0.5067, 0.175, -0.8199), (-0.6369, 0.08719, -0.7412), (-0.6369, 0.08719, -0.7412), (-0.7382, 0.1669, -0.626), (-0.7382, 0.1669, -0.626), (-0.8245, 0.0785, -0.533), (-0.8245, 0.0785, -0.533), (-0.8245, -0.0785, -0.533), (-0.8245, -0.0785, -0.533), (-0.6369, -0.08719, -0.7412), (-0.6369, -0.08719, -0.7412), (-0.3781, -0.08719, -0.9011), (-0.3781, -0.08719, -0.9011), (-0.7382, -0.1669, -0.626), (-0.7382, -0.1669, -0.626), (-0.7166, -0.3326, -0.5817), (-0.7166, -0.3326, -0.5817), (-0.5067, -0.1751, -0.8199), (-0.5067, -0.1751, -0.8199), (-0.4806, -0.3492, -0.7777), (-0.4806, -0.3492, -0.7777), (-0.5888, -0.4278, -0.6556), (-0.5888, -0.4278, -0.6556), (-0.5378, -0.5788, -0.5817), (-0.5378, -0.5788, -0.5817), (-0.2298, -0.1669, -0.9402), (-0.2298, -0.1669, -0.9402), (-0.1998, -0.3326, -0.9011), (-0.1998, -0.3326, -0.9011), (-0.3231, -0.4278, -0.8199), (-0.3231, -0.4278, -0.8199), (-0.2797, -0.5788, -0.7412), (-0.2797, -0.5788, -0.7412), (-0.3869, -0.6505, -0.626), (-0.3869, -0.6505, -0.626), (-0.3294, -0.7599, -0.533), (-0.3294, -0.7599, -0.533), (0.7132, 0.4211, -0.533), (0.7132, 0.4211, -0.533), (0.7753, 0.1521, -0.5817), (0.7753, 0.1521, -0.5817), (0.7753, -0.1521, -0.5817), (0.7753, -0.1521, -0.5817), (0.6953, 0.2988, -0.626), (0.6953, 0.2988, -0.626), (0.5665, 0.3038, -0.7412), (0.5665, 0.3038, -0.7412), (0.7278, -3.026e-07, -0.6556), (0.7278, -3.026e-07, -0.6556), (0.5941, -5.249e-07, -0.7777), (0.5941, -5.249e-07, -0.7777), (0.5128, 0.1562, -0.8199), (0.5128, 0.1562, -0.8199), (0.3571, 0.1517, -0.9011), (0.3571, 0.1517, -0.9011), (0.6953, -0.2988, -0.626), (0.6953, -0.2988, -0.626), (0.5665, -0.3038, -0.7412), (0.5665, -0.3038, -0.7412), (0.5128, -0.1562, -0.8199), (0.5128, -0.1562, -0.8199), (0.3571, -0.1517, -0.9011), (0.3571, -0.1517, -0.9011), (0.284, -2.274e-07, -0.9402), (0.284, -2.274e-07, -0.9402), (0.1335, -1.35e-08, -0.9758), (0.1335, -1.35e-08, -0.9758), (-0.1801, -0.8084, -0.533), (-0.1801, -0.8084, -0.533), (-0.1139, -0.6327, -0.7412), (-0.1139, -0.6327, -0.7412), (-0.03391, -0.3865, -0.9011), (-0.03391, -0.3865, -0.9011), (-0.06935, -0.7536, -0.626), (-0.06935, -0.7536, -0.626), (0.09491, -0.7844, -0.5817), (0.09491, -0.7844, -0.5817), (0.009908, -0.536, -0.8199), (0.009908, -0.536, -0.8199), (0.1836, -0.565, -0.7777), (0.1836, -0.565, -0.7777), (0.2249, -0.6922, -0.6556), (0.2249, -0.6922, -0.6556), (0.3843, -0.6903, -0.5817), (0.3843, -0.6903, -0.5817), (0.08776, -0.2701, -0.9402), (0.08776, -0.2701, -0.9402), (0.2546, -0.2928, -0.9011), (0.2546, -0.2928, -0.9011), (0.307, -0.4394, -0.8199), (0.307, -0.4394, -0.8199), (0.464, -0.4449, -0.7412), (0.464, -0.4449, -0.7412), (0.4991, -0.5689, -0.626), (0.4991, -0.5689, -0.626), (0.6209, -0.5481, -0.533), (0.6209, -0.5481, -0.533)], [], [(322, 320, 948, 934, 890, 888), (329, 958, 956, 954, 920, 918), (330, 328, 919, 904, 800, 798), (324, 323, 889, 874, 860, 858), (326, 325, 859, 844, 830, 828), (321, 2, 3, 327, 928), (332, 331, 799, 784, 650, 648), (335, 930, 937, 938, 770, 768), (336, 334, 769, 754, 620, 618), (339, 870, 877, 878, 740, 738), (340, 338, 739, 724, 590, 588), (343, 840, 847, 848, 710, 708), (344, 342, 709, 694, 560, 558), (347, 810, 815, 816, 680, 678), (348, 346, 679, 664, 530, 528), (778, 959, 1, 5, 333), (808, 900, 811, 9, 349), (477, 630, 635, 636, 500, 498), (445, 600, 605, 606, 468, 466), (413, 570, 575, 576, 436, 434), (381, 540, 545, 546, 404, 402), (368, 510, 515, 516, 372, 370), (354, 480, 487, 488, 350, 352), (384, 355, 353, 356, 386, 390), (358, 371, 373, 374, 362, 360), (387, 357, 365, 366, 388, 394), (363, 375, 376, 378, 367, 364), (36, 395, 396, 398, 392, 391), (538, 660, 541, 380, 382), (416, 385, 38, 393, 418, 422), (389, 403, 405, 406, 397, 40), (419, 39, 399, 400, 420, 426), (37, 28, 379, 383, 18, 44), (351, 361, 26, 27, 24, 23), (41, 407, 408, 410, 401, 42), (51, 427, 428, 430, 424, 423), (568, 690, 571, 412, 414), (448, 417, 53, 425, 450, 454), (449, 481, 20, 35, 50), (421, 435, 437, 438, 429, 55), (451, 54, 431, 432, 452, 458), (52, 43, 411, 415, 17, 59), (56, 439, 440, 442, 433, 57), (66, 459, 460, 462, 456, 455), (598, 720, 601, 444, 446), (80, 65, 68, 457, 482, 486), (453, 467, 469, 470, 461, 70), (483, 69, 463, 464, 484, 490), (67, 58, 443, 447, 16, 74), (71, 471, 472, 474, 465, 72), (81, 491, 492, 494, 489, 83), (628, 750, 631, 476, 478), (485, 499, 501, 502, 493, 85), (82, 73, 475, 479, 15, 89), (359, 496, 507, 508, 369, 29), (86, 503, 504, 506, 497, 495), (512, 521, 522, 524, 517, 514), (21, 84, 87, 88, 22, 25), (511, 780, 787, 788, 513, 98), (518, 529, 531, 532, 523, 520), (101, 533, 534, 536, 527, 525), (542, 551, 552, 554, 547, 544), (30, 99, 102, 526, 377, 31), (110, 661, 667, 668, 543, 113), (548, 559, 561, 562, 553, 550), (32, 103, 537, 539, 34, 33), (116, 563, 564, 566, 557, 555), (572, 581, 582, 584, 577, 574), (45, 114, 117, 556, 409, 46), (125, 691, 697, 698, 573, 128), (578, 589, 591, 592, 583, 580), (47, 118, 567, 569, 49, 48), (131, 593, 594, 596, 587, 585), (602, 611, 612, 614, 607, 604), (60, 129, 132, 586, 441, 61), (140, 721, 727, 728, 603, 143), (608, 619, 621, 622, 613, 610), (62, 133, 597, 599, 64, 63), (146, 623, 624, 626, 617, 615), (632, 641, 642, 644, 637, 634), (75, 144, 147, 616, 473, 76), (155, 751, 757, 758, 633, 158), (638, 649, 651, 652, 643, 640), (77, 148, 627, 629, 79, 78), (161, 653, 654, 656, 647, 645), (663, 671, 672, 674, 669, 666), (90, 159, 162, 646, 505, 91), (658, 781, 95, 19, 509), (665, 179, 681, 682, 673, 670), (105, 172, 175, 662, 535, 106), (92, 163, 657, 659, 94, 93), (549, 676, 687, 688, 345, 119), (176, 683, 684, 686, 677, 675), (693, 701, 702, 704, 699, 696), (111, 174, 177, 178, 112, 115), (695, 194, 711, 712, 703, 700), (120, 187, 190, 692, 565, 121), (107, 171, 173, 170, 109, 108), (579, 706, 717, 718, 341, 134), (191, 713, 714, 716, 707, 705), (723, 731, 732, 734, 729, 726), (126, 189, 192, 193, 127, 130), (725, 209, 741, 742, 733, 730), (135, 202, 205, 722, 595, 136), (122, 186, 188, 185, 124, 123), (609, 736, 747, 748, 337, 149), (206, 743, 744, 746, 737, 735), (753, 761, 762, 764, 759, 756), (141, 204, 207, 208, 142, 145), (755, 224, 771, 772, 763, 760), (150, 217, 220, 752, 625, 151), (137, 201, 203, 200, 139, 138), (639, 766, 777, 779, 10, 164), (221, 773, 774, 776, 767, 765), (783, 791, 792, 794, 789, 786), (156, 219, 222, 223, 157, 160), (785, 239, 801, 802, 793, 790), (165, 232, 235, 782, 655, 166), (152, 216, 218, 215, 154, 153), (519, 796, 807, 809, 14, 104), (236, 803, 804, 806, 797, 795), (812, 821, 822, 824, 817, 814), (96, 234, 237, 238, 97, 100), (245, 901, 907, 908, 813, 248), (818, 829, 831, 832, 823, 820), (167, 231, 233, 230, 169, 168), (251, 833, 834, 836, 827, 825), (843, 851, 852, 854, 849, 846), (180, 249, 252, 826, 685, 181), (838, 841, 8, 13, 689), (845, 269, 861, 862, 853, 850), (255, 262, 265, 842, 835, 256), (182, 253, 837, 839, 184, 183), (715, 856, 867, 868, 719, 198), (266, 863, 864, 866, 857, 855), (873, 881, 882, 884, 879, 876), (195, 264, 267, 268, 197, 196), (869, 871, 7, 12, 199), (875, 284, 891, 892, 883, 880), (270, 277, 280, 872, 865, 271), (257, 261, 263, 260, 259, 258), (745, 886, 897, 898, 749, 213), (281, 893, 894, 896, 887, 885), (903, 911, 912, 914, 909, 906), (210, 279, 282, 283, 212, 211), (899, 931, 6, 11, 214), (905, 299, 921, 922, 913, 910), (240, 292, 295, 902, 805, 241), (272, 276, 278, 275, 274, 273), (819, 916, 927, 929, 4, 254), (296, 923, 924, 926, 917, 915), (933, 941, 942, 944, 939, 936), (246, 294, 297, 298, 247, 250), (935, 949, 951, 952, 943, 940), (285, 307, 310, 932, 895, 286), (242, 291, 293, 290, 244, 243), (925, 950, 314, 0, 304, 303), (300, 955, 953, 315, 302, 301), (311, 316, 317, 957, 947, 945), (775, 946, 318, 319, 229, 228), (225, 309, 312, 313, 227, 226), (287, 306, 308, 305, 289, 288)])
_uv = me_icosphere.uv_layers.new(name='UVMap')
_uv.uv.foreach_set('vector', [0.3274, 0.9761, 0.5933, 0.8226, 0.5933, 0.5155, 0.3274, 0.362, 0.06147, 0.5155, 0.06147, 0.8226, 0.3274, 0.9761, 0.5933, 0.8226, 0.5933, 0.5155, 0.3274, 0.362, 0.06147, 0.5155, 0.06147, 0.8226, 0.3274, 0.9761, 0.5933, 0.8226, 0.5933, 0.5155, 0.3274, 0.362, 0.06147, 0.5155, 0.06147, 0.8226, 0.3274, 0.9761, 0.5933, 0.8226, 0.5933, 0.5155, 0.3274, 0.362, 0.06147, 0.5155, 0.06147, 0.8226, 0.3274, 0.9761, 0.5933, 0.8226, 0.5933, 0.5155, 0.3274, 0.362, 0.06147, 0.5155, 0.06147, 0.8226, 0.6998, 0.5654, 0.9821, 0.3616, 0.8688, 0.0336, 0.5207, 0.02909, 0.4155, 0.3589, 0.3274, 0.9761, 0.5933, 0.8226, 0.5933, 0.5155, 0.3274, 0.362, 0.06147, 0.5155, 0.06147, 0.8226, 0.3274, 0.9761, 0.5933, 0.8226, 0.5933, 0.5155, 0.3274, 0.362, 0.06147, 0.5155, 0.06147, 0.8226, 0.3274, 0.9761, 0.5933, 0.8226, 0.5933, 0.5155, 0.3274, 0.362, 0.06147, 0.5155, 0.06147, 0.8226, 0.3274, 0.9761, 0.5933, 0.8226, 0.5933, 0.5155, 0.3274, 0.362, 0.06147, 0.5155, 0.06147, 0.8226, 0.3274, 0.9761, 0.5933, 0.8226, 0.5933, 0.5155, 0.3274, 0.362, 0.06147, 0.5155, 0.06147, 0.8226, 0.3274, 0.9761, 0.5933, 0.8226, 0.5933, 0.5155, 0.3274, 0.362, 0.06147, 0.5155, 0.06147, 0.8226, 0.3274, 0.9761, 0.5933, 0.8226, 0.5933, 0.5155, 0.3274, 0.362, 0.06147, 0.5155, 0.06147, 0.8226, 0.3274, 0.9761, 0.5933, 0.8226, 0.5933, 0.5155, 0.3274, 0.362, 0.06147, 0.5155, 0.06147, 0.8226, 0.3274, 0.9761, 0.5933, 0.8226, 0.5933, 0.5155, 0.3274, 0.362, 0.06147, 0.5155, 0.06147, 0.8226, 0.6998, 0.5654, 0.9821, 0.3616, 0.8688, 0.0336, 0.5207, 0.02909, 0.4155, 0.3589, 0.6998, 0.5654, 0.9821, 0.3616, 0.8688, 0.0336, 0.5207, 0.02909, 0.4155, 0.3589, 0.3274, 0.9761, 0.5933, 0.8226, 0.5933, 0.5155, 0.3274, 0.362, 0.06147, 0.5155, 0.06147, 0.8226, 0.3274, 0.9761, 0.5933, 0.8226, 0.5933, 0.5155, 0.3274, 0.362, 0.06147, 0.5155, 0.06147, 0.8226, 0.3274, 0.9761, 0.5933, 0.8226, 0.5933, 0.5155, 0.3274, 0.362, 0.06147, 0.5155, 0.06147, 0.8226, 0.3274, 0.9761, 0.5933, 0.8226, 0.5933, 0.5155, 0.3274, 0.362, 0.06147, 0.5155, 0.06147, 0.8226, 0.3274, 0.9761, 0.5933, 0.8226, 0.5933, 0.5155, 0.3274, 0.362, 0.06147, 0.5155, 0.06147, 0.8226, 0.3274, 0.9761, 0.5933, 0.8226, 0.5933, 0.5155, 0.3274, 0.362, 0.06147, 0.5155, 0.06147, 0.8226, 0.3274, 0.9761, 0.5933, 0.8226, 0.5933, 0.5155, 0.3274, 0.362, 0.06147, 0.5155, 0.06147, 0.8226, 0.3274, 0.9761, 0.5933, 0.8226, 0.5933, 0.5155, 0.3274, 0.362, 0.06147, 0.5155, 0.06147, 0.8226, 0.3274, 0.9761, 0.5933, 0.8226, 0.5933, 0.5155, 0.3274, 0.362, 0.06147, 0.5155, 0.06147, 0.8226, 0.3274, 0.9761, 0.5933, 0.8226, 0.5933, 0.5155, 0.3274, 0.362, 0.06147, 0.5155, 0.06147, 0.8226, 0.3274, 0.9761, 0.5933, 0.8226, 0.5933, 0.5155, 0.3274, 0.362, 0.06147, 0.5155, 0.06147, 0.8226, 0.6998, 0.5654, 0.9821, 0.3616, 0.8688, 0.0336, 0.5207, 0.02909, 0.4155, 0.3589, 0.3274, 0.9761, 0.5933, 0.8226, 0.5933, 0.5155, 0.3274, 0.362, 0.06147, 0.5155, 0.06147, 0.8226, 0.3274, 0.9761, 0.5933, 0.8226, 0.5933, 0.5155, 0.3274, 0.362, 0.06147, 0.5155, 0.06147, 0.8226, 0.3274, 0.9761, 0.5933, 0.8226, 0.5933, 0.5155, 0.3274, 0.362, 0.06147, 0.5155, 0.06147, 0.8226, 0.3274, 0.9761, 0.5933, 0.8226, 0.5933, 0.5155, 0.3274, 0.362, 0.06147, 0.5155, 0.06147, 0.8226, 0.3274, 0.9761, 0.5933, 0.8226, 0.5933, 0.5155, 0.3274, 0.362, 0.06147, 0.5155, 0.06147, 0.8226, 0.3274, 0.9761, 0.5933, 0.8226, 0.5933, 0.5155, 0.3274, 0.362, 0.06147, 0.5155, 0.06147, 0.8226, 0.3274, 0.9761, 0.5933, 0.8226, 0.5933, 0.5155, 0.3274, 0.362, 0.06147, 0.5155, 0.06147, 0.8226, 0.6998, 0.5654, 0.9821, 0.3616, 0.8688, 0.0336, 0.5207, 0.02909, 0.4155, 0.3589, 0.3274, 0.9761, 0.5933, 0.8226, 0.5933, 0.5155, 0.3274, 0.362, 0.06147, 0.5155, 0.06147, 0.8226, 0.6998, 0.5654, 0.9821, 0.3616, 0.8688, 0.0336, 0.5207, 0.02909, 0.4155, 0.3589, 0.3274, 0.9761, 0.5933, 0.8226, 0.5933, 0.5155, 0.3274, 0.362, 0.06147, 0.5155, 0.06147, 0.8226, 0.3274, 0.9761, 0.5933, 0.8226, 0.5933, 0.5155, 0.3274, 0.362, 0.06147, 0.5155, 0.06147, 0.8226, 0.3274, 0.9761, 0.5933, 0.8226, 0.5933, 0.5155, 0.3274, 0.362, 0.06147, 0.5155, 0.06147, 0.8226, 0.3274, 0.9761, 0.5933, 0.8226, 0.5933, 0.5155, 0.3274, 0.362, 0.06147, 0.5155, 0.06147, 0.8226, 0.3274, 0.9761, 0.5933, 0.8226, 0.5933, 0.5155, 0.3274, 0.362, 0.06147, 0.5155, 0.06147, 0.8226, 0.6998, 0.5654, 0.9821, 0.3616, 0.8688, 0.0336, 0.5207, 0.02909, 0.4155, 0.3589, 0.3274, 0.9761, 0.5933, 0.8226, 0.5933, 0.5155, 0.3274, 0.362, 0.06147, 0.5155, 0.06147, 0.8226, 0.3274, 0.9761, 0.5933, 0.8226, 0.5933, 0.5155, 0.3274, 0.362, 0.06147, 0.5155, 0.06147, 0.8226, 0.3274, 0.9761, 0.5933, 0.8226, 0.5933, 0.5155, 0.3274, 0.362, 0.06147, 0.5155, 0.06147, 0.8226, 0.3274, 0.9761, 0.5933, 0.8226, 0.5933, 0.5155, 0.3274, 0.362, 0.06147, 0.5155, 0.06147, 0.8226, 0.3274, 0.9761, 0.5933, 0.8226, 0.5933, 0.5155, 0.3274, 0.362, 0.06147, 0.5155, 0.06147, 0.8226, 0.3274, 0.9761, 0.5933, 0.8226, 0.5933, 0.5155, 0.3274, 0.362, 0.06147, 0.5155, 0.06147, 0.8226, 0.6998, 0.5654, 0.9821, 0.3616, 0.8688, 0.0336, 0.5207, 0.02909, 0.4155, 0.3589, 0.3274, 0.9761, 0.5933, 0.8226, 0.5933, 0.5155, 0.3274, 0.362, 0.06147, 0.5155, 0.06147, 0.8226, 0.3274, 0.9761, 0.5933, 0.8226, 0.5933, 0.5155, 0.3274, 0.362, 0.06147, 0.5155, 0.06147, 0.8226, 0.3274, 0.9761, 0.5933, 0.8226, 0.5933, 0.5155, 0.3274, 0.362, 0.06147, 0.5155, 0.06147, 0.8226, 0.3274, 0.9761, 0.5933, 0.8226, 0.5933, 0.5155, 0.3274, 0.362, 0.06147, 0.5155, 0.06147, 0.8226, 0.3274, 0.9761, 0.5933, 0.8226, 0.5933, 0.5155, 0.3274, 0.362, 0.06147, 0.5155, 0.06147, 0.8226, 0.3274, 0.9761, 0.5933, 0.8226, 0.5933, 0.5155, 0.3274, 0.362, 0.06147, 0.5155, 0.06147, 0.8226, 0.3274, 0.9761, 0.5933, 0.8226, 0.5933, 0.5155, 0.3274, 0.362, 0.06147, 0.5155, 0.06147, 0.8226, 0.3274, 0.9761, 0.5933, 0.8226, 0.5933, 0.5155, 0.3274, 0.362, 0.06147, 0.5155, 0.06147, 0.8226, 0.3274, 0.9761, 0.5933, 0.8226, 0.5933, 0.5155, 0.3274, 0.362, 0.06147, 0.5155, 0.06147, 0.8226, 0.3274, 0.9761, 0.5933, 0.8226, 0.5933, 0.5155, 0.3274, 0.362, 0.06147, 0.5155, 0.06147, 0.8226, 0.3274, 0.9761, 0.5933, 0.8226, 0.5933, 0.5155, 0.3274, 0.362, 0.06147, 0.5155, 0.06147, 0.8226, 0.3274, 0.9761, 0.5933, 0.8226, 0.5933, 0.5155, 0.3274, 0.362, 0.06147, 0.5155, 0.06147, 0.8226, 0.3274, 0.9761, 0.5933, 0.8226, 0.5933, 0.5155, 0.3274, 0.362, 0.06147, 0.5155, 0.06147, 0.8226, 0.3274, 0.9761, 0.5933, 0.8226, 0.5933, 0.5155, 0.3274, 0.362, 0.06147, 0.5155, 0.06147, 0.8226, 0.3274, 0.9761, 0.5933, 0.8226, 0.5933, 0.5155, 0.3274, 0.362, 0.06147, 0.5155, 0.06147, 0.8226, 0.3274, 0.9761, 0.5933, 0.8226, 0.5933, 0.5155, 0.3274, 0.362, 0.06147, 0.5155, 0.06147, 0.8226, 0.3274, 0.9761, 0.5933, 0.8226, 0.5933, 0.5155, 0.3274, 0.362, 0.06147, 0.5155, 0.06147, 0.8226, 0.3274, 0.9761, 0.5933, 0.8226, 0.5933, 0.5155, 0.3274, 0.362, 0.06147, 0.5155, 0.06147, 0.8226, 0.3274, 0.9761, 0.5933, 0.8226, 0.5933, 0.5155, 0.3274, 0.362, 0.06147, 0.5155, 0.06147, 0.8226, 0.3274, 0.9761, 0.5933, 0.8226, 0.5933, 0.5155, 0.3274, 0.362, 0.06147, 0.5155, 0.06147, 0.8226, 0.3274, 0.9761, 0.5933, 0.8226, 0.5933, 0.5155, 0.3274, 0.362, 0.06147, 0.5155, 0.06147, 0.8226, 0.3274, 0.9761, 0.5933, 0.8226, 0.5933, 0.5155, 0.3274, 0.362, 0.06147, 0.5155, 0.06147, 0.8226, 0.3274, 0.9761, 0.5933, 0.8226, 0.5933, 0.5155, 0.3274, 0.362, 0.06147, 0.5155, 0.06147, 0.8226, 0.3274, 0.9761, 0.5933, 0.8226, 0.5933, 0.5155, 0.3274, 0.362, 0.06147, 0.5155, 0.06147, 0.8226, 0.3274, 0.9761, 0.5933, 0.8226, 0.5933, 0.5155, 0.3274, 0.362, 0.06147, 0.5155, 0.06147, 0.8226, 0.3274, 0.9761, 0.5933, 0.8226, 0.5933, 0.5155, 0.3274, 0.362, 0.06147, 0.5155, 0.06147, 0.8226, 0.3274, 0.9761, 0.5933, 0.8226, 0.5933, 0.5155, 0.3274, 0.362, 0.06147, 0.5155, 0.06147, 0.8226, 0.3274, 0.9761, 0.5933, 0.8226, 0.5933, 0.5155, 0.3274, 0.362, 0.06147, 0.5155, 0.06147, 0.8226, 0.3274, 0.9761, 0.5933, 0.8226, 0.5933, 0.5155, 0.3274, 0.362, 0.06147, 0.5155, 0.06147, 0.8226, 0.3274, 0.9761, 0.5933, 0.8226, 0.5933, 0.5155, 0.3274, 0.362, 0.06147, 0.5155, 0.06147, 0.8226, 0.3274, 0.9761, 0.5933, 0.8226, 0.5933, 0.5155, 0.3274, 0.362, 0.06147, 0.5155, 0.06147, 0.8226, 0.3274, 0.9761, 0.5933, 0.8226, 0.5933, 0.5155, 0.3274, 0.362, 0.06147, 0.5155, 0.06147, 0.8226, 0.3274, 0.9761, 0.5933, 0.8226, 0.5933, 0.5155, 0.3274, 0.362, 0.06147, 0.5155, 0.06147, 0.8226, 0.3274, 0.9761, 0.5933, 0.8226, 0.5933, 0.5155, 0.3274, 0.362, 0.06147, 0.5155, 0.06147, 0.8226, 0.3274, 0.9761, 0.5933, 0.8226, 0.5933, 0.5155, 0.3274, 0.362, 0.06147, 0.5155, 0.06147, 0.8226, 0.6998, 0.5654, 0.9821, 0.3616, 0.8688, 0.0336, 0.5207, 0.02909, 0.4155, 0.3589, 0.3274, 0.9761, 0.5933, 0.8226, 0.5933, 0.5155, 0.3274, 0.362, 0.06147, 0.5155, 0.06147, 0.8226, 0.3274, 0.9761, 0.5933, 0.8226, 0.5933, 0.5155, 0.3274, 0.362, 0.06147, 0.5155, 0.06147, 0.8226, 0.3274, 0.9761, 0.5933, 0.8226, 0.5933, 0.5155, 0.3274, 0.362, 0.06147, 0.5155, 0.06147, 0.8226, 0.3274, 0.9761, 0.5933, 0.8226, 0.5933, 0.5155, 0.3274, 0.362, 0.06147, 0.5155, 0.06147, 0.8226, 0.3274, 0.9761, 0.5933, 0.8226, 0.5933, 0.5155, 0.3274, 0.362, 0.06147, 0.5155, 0.06147, 0.8226, 0.3274, 0.9761, 0.5933, 0.8226, 0.5933, 0.5155, 0.3274, 0.362, 0.06147, 0.5155, 0.06147, 0.8226, 0.3274, 0.9761, 0.5933, 0.8226, 0.5933, 0.5155, 0.3274, 0.362, 0.06147, 0.5155, 0.06147, 0.8226, 0.3274, 0.9761, 0.5933, 0.8226, 0.5933, 0.5155, 0.3274, 0.362, 0.06147, 0.5155, 0.06147, 0.8226, 0.3274, 0.9761, 0.5933, 0.8226, 0.5933, 0.5155, 0.3274, 0.362, 0.06147, 0.5155, 0.06147, 0.8226, 0.3274, 0.9761, 0.5933, 0.8226, 0.5933, 0.5155, 0.3274, 0.362, 0.06147, 0.5155, 0.06147, 0.8226, 0.3274, 0.9761, 0.5933, 0.8226, 0.5933, 0.5155, 0.3274, 0.362, 0.06147, 0.5155, 0.06147, 0.8226, 0.3274, 0.9761, 0.5933, 0.8226, 0.5933, 0.5155, 0.3274, 0.362, 0.06147, 0.5155, 0.06147, 0.8226, 0.3274, 0.9761, 0.5933, 0.8226, 0.5933, 0.5155, 0.3274, 0.362, 0.06147, 0.5155, 0.06147, 0.8226, 0.3274, 0.9761, 0.5933, 0.8226, 0.5933, 0.5155, 0.3274, 0.362, 0.06147, 0.5155, 0.06147, 0.8226, 0.3274, 0.9761, 0.5933, 0.8226, 0.5933, 0.5155, 0.3274, 0.362, 0.06147, 0.5155, 0.06147, 0.8226, 0.3274, 0.9761, 0.5933, 0.8226, 0.5933, 0.5155, 0.3274, 0.362, 0.06147, 0.5155, 0.06147, 0.8226, 0.3274, 0.9761, 0.5933, 0.8226, 0.5933, 0.5155, 0.3274, 0.362, 0.06147, 0.5155, 0.06147, 0.8226, 0.3274, 0.9761, 0.5933, 0.8226, 0.5933, 0.5155, 0.3274, 0.362, 0.06147, 0.5155, 0.06147, 0.8226, 0.3274, 0.9761, 0.5933, 0.8226, 0.5933, 0.5155, 0.3274, 0.362, 0.06147, 0.5155, 0.06147, 0.8226, 0.3274, 0.9761, 0.5933, 0.8226, 0.5933, 0.5155, 0.3274, 0.362, 0.06147, 0.5155, 0.06147, 0.8226, 0.3274, 0.9761, 0.5933, 0.8226, 0.5933, 0.5155, 0.3274, 0.362, 0.06147, 0.5155, 0.06147, 0.8226, 0.3274, 0.9761, 0.5933, 0.8226, 0.5933, 0.5155, 0.3274, 0.362, 0.06147, 0.5155, 0.06147, 0.8226, 0.3274, 0.9761, 0.5933, 0.8226, 0.5933, 0.5155, 0.3274, 0.362, 0.06147, 0.5155, 0.06147, 0.8226, 0.3274, 0.9761, 0.5933, 0.8226, 0.5933, 0.5155, 0.3274, 0.362, 0.06147, 0.5155, 0.06147, 0.8226, 0.3274, 0.9761, 0.5933, 0.8226, 0.5933, 0.5155, 0.3274, 0.362, 0.06147, 0.5155, 0.06147, 0.8226, 0.3274, 0.9761, 0.5933, 0.8226, 0.5933, 0.5155, 0.3274, 0.362, 0.06147, 0.5155, 0.06147, 0.8226, 0.3274, 0.9761, 0.5933, 0.8226, 0.5933, 0.5155, 0.3274, 0.362, 0.06147, 0.5155, 0.06147, 0.8226, 0.3274, 0.9761, 0.5933, 0.8226, 0.5933, 0.5155, 0.3274, 0.362, 0.06147, 0.5155, 0.06147, 0.8226, 0.3274, 0.9761, 0.5933, 0.8226, 0.5933, 0.5155, 0.3274, 0.362, 0.06147, 0.5155, 0.06147, 0.8226, 0.3274, 0.9761, 0.5933, 0.8226, 0.5933, 0.5155, 0.3274, 0.362, 0.06147, 0.5155, 0.06147, 0.8226, 0.3274, 0.9761, 0.5933, 0.8226, 0.5933, 0.5155, 0.3274, 0.362, 0.06147, 0.5155, 0.06147, 0.8226, 0.3274, 0.9761, 0.5933, 0.8226, 0.5933, 0.5155, 0.3274, 0.362, 0.06147, 0.5155, 0.06147, 0.8226, 0.3274, 0.9761, 0.5933, 0.8226, 0.5933, 0.5155, 0.3274, 0.362, 0.06147, 0.5155, 0.06147, 0.8226, 0.3274, 0.9761, 0.5933, 0.8226, 0.5933, 0.5155, 0.3274, 0.362, 0.06147, 0.5155, 0.06147, 0.8226, 0.3274, 0.9761, 0.5933, 0.8226, 0.5933, 0.5155, 0.3274, 0.362, 0.06147, 0.5155, 0.06147, 0.8226, 0.3274, 0.9761, 0.5933, 0.8226, 0.5933, 0.5155, 0.3274, 0.362, 0.06147, 0.5155, 0.06147, 0.8226, 0.3274, 0.9761, 0.5933, 0.8226, 0.5933, 0.5155, 0.3274, 0.362, 0.06147, 0.5155, 0.06147, 0.8226, 0.3274, 0.9761, 0.5933, 0.8226, 0.5933, 0.5155, 0.3274, 0.362, 0.06147, 0.5155, 0.06147, 0.8226, 0.3274, 0.9761, 0.5933, 0.8226, 0.5933, 0.5155, 0.3274, 0.362, 0.06147, 0.5155, 0.06147, 0.8226, 0.3274, 0.9761, 0.5933, 0.8226, 0.5933, 0.5155, 0.3274, 0.362, 0.06147, 0.5155, 0.06147, 0.8226, 0.3274, 0.9761, 0.5933, 0.8226, 0.5933, 0.5155, 0.3274, 0.362, 0.06147, 0.5155, 0.06147, 0.8226, 0.6998, 0.5654, 0.9821, 0.3616, 0.8688, 0.0336, 0.5207, 0.02909, 0.4155, 0.3589, 0.3274, 0.9761, 0.5933, 0.8226, 0.5933, 0.5155, 0.3274, 0.362, 0.06147, 0.5155, 0.06147, 0.8226, 0.3274, 0.9761, 0.5933, 0.8226, 0.5933, 0.5155, 0.3274, 0.362, 0.06147, 0.5155, 0.06147, 0.8226, 0.3274, 0.9761, 0.5933, 0.8226, 0.5933, 0.5155, 0.3274, 0.362, 0.06147, 0.5155, 0.06147, 0.8226, 0.3274, 0.9761, 0.5933, 0.8226, 0.5933, 0.5155, 0.3274, 0.362, 0.06147, 0.5155, 0.06147, 0.8226, 0.3274, 0.9761, 0.5933, 0.8226, 0.5933, 0.5155, 0.3274, 0.362, 0.06147, 0.5155, 0.06147, 0.8226, 0.3274, 0.9761, 0.5933, 0.8226, 0.5933, 0.5155, 0.3274, 0.362, 0.06147, 0.5155, 0.06147, 0.8226, 0.3274, 0.9761, 0.5933, 0.8226, 0.5933, 0.5155, 0.3274, 0.362, 0.06147, 0.5155, 0.06147, 0.8226, 0.6998, 0.5654, 0.9821, 0.3616, 0.8688, 0.0336, 0.5207, 0.02909, 0.4155, 0.3589, 0.3274, 0.9761, 0.5933, 0.8226, 0.5933, 0.5155, 0.3274, 0.362, 0.06147, 0.5155, 0.06147, 0.8226, 0.3274, 0.9761, 0.5933, 0.8226, 0.5933, 0.5155, 0.3274, 0.362, 0.06147, 0.5155, 0.06147, 0.8226, 0.3274, 0.9761, 0.5933, 0.8226, 0.5933, 0.5155, 0.3274, 0.362, 0.06147, 0.5155, 0.06147, 0.8226, 0.3274, 0.9761, 0.5933, 0.8226, 0.5933, 0.5155, 0.3274, 0.362, 0.06147, 0.5155, 0.06147, 0.8226, 0.3274, 0.9761, 0.5933, 0.8226, 0.5933, 0.5155, 0.3274, 0.362, 0.06147, 0.5155, 0.06147, 0.8226, 0.3274, 0.9761, 0.5933, 0.8226, 0.5933, 0.5155, 0.3274, 0.362, 0.06147, 0.5155, 0.06147, 0.8226, 0.3274, 0.9761, 0.5933, 0.8226, 0.5933, 0.5155, 0.3274, 0.362, 0.06147, 0.5155, 0.06147, 0.8226, 0.6998, 0.5654, 0.9821, 0.3616, 0.8688, 0.0336, 0.5207, 0.02909, 0.4155, 0.3589, 0.3274, 0.9761, 0.5933, 0.8226, 0.5933, 0.5155, 0.3274, 0.362, 0.06147, 0.5155, 0.06147, 0.8226, 0.3274, 0.9761, 0.5933, 0.8226, 0.5933, 0.5155, 0.3274, 0.362, 0.06147, 0.5155, 0.06147, 0.8226, 0.3274, 0.9761, 0.5933, 0.8226, 0.5933, 0.5155, 0.3274, 0.362, 0.06147, 0.5155, 0.06147, 0.8226, 0.3274, 0.9761, 0.5933, 0.8226, 0.5933, 0.5155, 0.3274, 0.362, 0.06147, 0.5155, 0.06147, 0.8226, 0.3274, 0.9761, 0.5933, 0.8226, 0.5933, 0.5155, 0.3274, 0.362, 0.06147, 0.5155, 0.06147, 0.8226, 0.3274, 0.9761, 0.5933, 0.8226, 0.5933, 0.5155, 0.3274, 0.362, 0.06147, 0.5155, 0.06147, 0.8226, 0.3274, 0.9761, 0.5933, 0.8226, 0.5933, 0.5155, 0.3274, 0.362, 0.06147, 0.5155, 0.06147, 0.8226, 0.3274, 0.9761, 0.5933, 0.8226, 0.5933, 0.5155, 0.3274, 0.362, 0.06147, 0.5155, 0.06147, 0.8226, 0.3274, 0.9761, 0.5933, 0.8226, 0.5933, 0.5155, 0.3274, 0.362, 0.06147, 0.5155, 0.06147, 0.8226, 0.3274, 0.9761, 0.5933, 0.8226, 0.5933, 0.5155, 0.3274, 0.362, 0.06147, 0.5155, 0.06147, 0.8226, 0.3274, 0.9761, 0.5933, 0.8226, 0.5933, 0.5155, 0.3274, 0.362, 0.06147, 0.5155, 0.06147, 0.8226, 0.3274, 0.9761, 0.5933, 0.8226, 0.5933, 0.5155, 0.3274, 0.362, 0.06147, 0.5155, 0.06147, 0.8226, 0.3274, 0.9761, 0.5933, 0.8226, 0.5933, 0.5155, 0.3274, 0.362, 0.06147, 0.5155, 0.06147, 0.8226, 0.3274, 0.9761, 0.5933, 0.8226, 0.5933, 0.5155, 0.3274, 0.362, 0.06147, 0.5155, 0.06147, 0.8226, 0.3274, 0.9761, 0.5933, 0.8226, 0.5933, 0.5155, 0.3274, 0.362, 0.06147, 0.5155, 0.06147, 0.8226, 0.3274, 0.9761, 0.5933, 0.8226, 0.5933, 0.5155, 0.3274, 0.362, 0.06147, 0.5155, 0.06147, 0.8226])
_ca = me_icosphere.color_attributes.new('Attribute', 'BYTE_COLOR', 'CORNER')
_ca.data.foreach_set('color', [1.0, 1.0, 1.0, 1.0, 1.0, 1.0, 1.0, 1.0, 1.0, 1.0, 1.0, 1.0, 1.0, 1.0, 1.0, 1.0, 1.0, 1.0, 1.0, 1.0, 1.0, 1.0, 1.0, 1.0, 1.0, 1.0, 1.0, 1.0, 1.0, 1.0, 1.0, 1.0, 1.0, 1.0, 1.0, 1.0, 1.0, 1.0, 1.0, 1.0, 1.0, 1.0, 1.0, 1.0, 1.0, 1.0, 1.0, 1.0, 1.0, 1.0, 1.0, 1.0, 1.0, 1.0, 1.0, 1.0, 1.0, 1.0, 1.0, 1.0, 1.0, 1.0, 1.0, 1.0, 1.0, 1.0, 1.0, 1.0, 1.0, 1.0, 1.0, 1.0, 1.0, 1.0, 1.0, 1.0, 1.0, 1.0, 1.0, 1.0, 1.0, 1.0, 1.0, 1.0, 1.0, 1.0, 1.0, 1.0, 1.0, 1.0, 1.0, 1.0, 1.0, 1.0, 1.0, 1.0, 1.0, 1.0, 1.0, 1.0, 1.0, 1.0, 1.0, 1.0, 1.0, 1.0, 1.0, 1.0, 1.0, 1.0, 1.0, 1.0, 1.0, 1.0, 1.0, 1.0, 1.0, 1.0, 1.0, 1.0, 1.0, 1.0, 1.0, 1.0, 1.0, 1.0, 1.0, 1.0, 1.0, 1.0, 1.0, 1.0, 1.0, 1.0, 1.0, 1.0, 1.0, 1.0, 1.0, 1.0, 1.0, 1.0, 1.0, 1.0, 1.0, 1.0, 1.0, 1.0, 1.0, 1.0, 1.0, 1.0, 1.0, 1.0, 1.0, 1.0, 1.0, 1.0, 1.0, 1.0, 1.0, 1.0, 1.0, 1.0, 1.0, 1.0, 1.0, 1.0, 1.0, 1.0, 1.0, 1.0, 1.0, 1.0, 1.0, 1.0, 1.0, 1.0, 1.0, 1.0, 1.0, 1.0, 1.0, 1.0, 1.0, 1.0, 1.0, 1.0, 1.0, 1.0, 1.0, 1.0, 1.0, 1.0, 1.0, 1.0, 1.0, 1.0, 1.0, 1.0, 1.0, 1.0, 1.0, 1.0, 1.0, 1.0, 1.0, 1.0, 1.0, 1.0, 1.0, 1.0, 1.0, 1.0, 1.0, 1.0, 1.0, 1.0, 1.0, 1.0, 1.0, 1.0, 1.0, 1.0, 1.0, 1.0, 1.0, 1.0, 1.0, 1.0, 1.0, 1.0, 1.0, 1.0, 1.0, 1.0, 1.0, 1.0, 1.0, 1.0, 1.0, 1.0, 1.0, 1.0, 1.0, 1.0, 1.0, 1.0, 1.0, 1.0, 1.0, 1.0, 1.0, 1.0, 1.0, 1.0, 1.0, 1.0, 1.0, 1.0, 1.0, 1.0, 1.0, 1.0, 1.0, 1.0, 1.0, 1.0, 1.0, 1.0, 1.0, 1.0, 1.0, 1.0, 1.0, 1.0, 1.0, 1.0, 1.0, 1.0, 1.0, 1.0, 1.0, 1.0, 1.0, 1.0, 1.0, 1.0, 1.0, 1.0, 1.0, 1.0, 1.0, 1.0, 1.0, 1.0, 1.0, 1.0, 1.0, 1.0, 1.0, 1.0, 1.0, 1.0, 1.0, 1.0, 1.0, 1.0, 1.0, 1.0, 1.0, 1.0, 1.0, 1.0, 1.0, 1.0, 1.0, 1.0, 1.0, 1.0, 1.0, 1.0, 1.0, 1.0, 1.0, 1.0, 1.0, 1.0, 1.0, 1.0, 1.0, 1.0, 1.0, 1.0, 1.0, 1.0, 1.0, 1.0, 1.0, 1.0, 1.0, 1.0, 1.0, 1.0, 1.0, 1.0, 1.0, 1.0, 1.0, 1.0, 1.0, 1.0, 1.0, 1.0, 1.0, 1.0, 1.0, 1.0, 1.0, 1.0, 1.0, 1.0, 1.0, 1.0, 1.0, 1.0, 1.0, 1.0, 1.0, 1.0, 1.0, 1.0, 1.0, 1.0, 1.0, 1.0, 1.0, 1.0, 1.0, 1.0, 1.0, 1.0, 1.0, 1.0, 1.0, 1.0, 1.0, 1.0, 1.0, 1.0, 1.0, 1.0, 1.0, 1.0, 1.0, 1.0, 1.0, 1.0, 1.0, 1.0, 1.0, 1.0, 1.0, 1.0, 1.0, 1.0, 1.0, 1.0, 1.0, 1.0, 1.0, 1.0, 1.0, 1.0, 1.0, 1.0, 1.0, 1.0, 1.0, 1.0, 1.0, 1.0, 1.0, 1.0, 1.0, 1.0, 1.0, 1.0, 1.0, 1.0, 1.0, 1.0, 1.0, 1.0, 1.0, 1.0, 1.0, 1.0, 1.0, 1.0, 1.0, 1.0, 1.0, 1.0, 1.0, 1.0, 1.0, 1.0, 1.0, 1.0, 1.0, 1.0, 1.0, 1.0, 1.0, 1.0, 1.0, 1.0, 1.0, 1.0, 1.0, 1.0, 1.0, 1.0, 1.0, 1.0, 1.0, 1.0, 1.0, 1.0, 1.0, 1.0, 1.0, 1.0, 1.0, 1.0, 1.0, 1.0, 1.0, 1.0, 1.0, 1.0, 1.0, 1.0, 1.0, 1.0, 1.0, 1.0, 1.0, 1.0, 1.0, 1.0, 1.0, 1.0, 1.0, 1.0, 1.0, 1.0, 1.0, 1.0, 1.0, 1.0, 1.0, 1.0, 1.0, 1.0, 1.0, 1.0, 1.0, 1.0, 1.0, 1.0, 1.0, 1.0, 1.0, 1.0, 1.0, 1.0, 1.0, 1.0, 1.0, 1.0, 1.0, 1.0, 1.0, 1.0, 1.0, 1.0, 1.0, 1.0, 1.0, 1.0, 1.0, 1.0, 1.0, 1.0, 1.0, 1.0, 1.0, 1.0, 1.0, 1.0, 1.0, 1.0, 1.0, 1.0, 1.0, 1.0, 1.0, 1.0, 1.0, 1.0, 1.0, 1.0, 1.0, 1.0, 1.0, 1.0, 1.0, 1.0, 1.0, 1.0, 1.0, 1.0, 1.0, 1.0, 1.0, 1.0, 1.0, 1.0, 1.0, 1.0, 1.0, 1.0, 1.0, 1.0, 1.0, 1.0, 1.0, 1.0, 1.0, 1.0, 1.0, 1.0, 1.0, 1.0, 1.0, 1.0, 1.0, 1.0, 1.0, 1.0, 1.0, 1.0, 1.0, 1.0, 1.0, 1.0, 1.0, 1.0, 1.0, 1.0, 1.0, 1.0, 1.0, 1.0, 1.0, 1.0, 1.0, 1.0, 1.0, 1.0, 1.0, 1.0, 1.0, 1.0, 1.0, 1.0, 1.0, 1.0, 1.0, 1.0, 1.0, 1.0, 1.0, 1.0, 1.0, 1.0, 1.0, 1.0, 1.0, 1.0, 1.0, 1.0, 1.0, 1.0, 1.0, 1.0, 1.0, 1.0, 1.0, 1.0, 1.0, 1.0, 1.0, 1.0, 1.0, 1.0, 1.0, 1.0, 1.0, 1.0, 1.0, 1.0, 1.0, 1.0, 1.0, 1.0, 1.0, 1.0, 1.0, 1.0, 1.0, 1.0, 1.0, 1.0, 1.0, 1.0, 1.0, 1.0, 1.0, 1.0, 1.0, 1.0, 1.0, 1.0, 1.0, 1.0, 1.0, 1.0, 1.0, 1.0, 1.0, 1.0, 1.0, 1.0, 1.0, 1.0, 1.0, 1.0, 1.0, 1.0, 1.0, 1.0, 1.0, 1.0, 1.0, 1.0, 1.0, 1.0, 1.0, 1.0, 1.0, 1.0, 1.0, 1.0, 1.0, 1.0, 1.0, 1.0, 1.0, 1.0, 1.0, 1.0, 1.0, 1.0, 1.0, 1.0, 1.0, 1.0, 1.0, 1.0, 1.0, 1.0, 1.0, 1.0, 1.0, 1.0, 1.0, 1.0, 1.0, 1.0, 1.0, 1.0, 1.0, 1.0, 1.0, 1.0, 1.0, 1.0, 1.0, 1.0, 1.0, 1.0, 1.0, 1.0, 1.0, 1.0, 1.0, 1.0, 1.0, 1.0, 1.0, 1.0, 1.0, 1.0, 1.0, 1.0, 1.0, 1.0, 1.0, 1.0, 1.0, 1.0, 1.0, 1.0, 1.0, 1.0, 1.0, 1.0, 1.0, 1.0, 1.0, 1.0, 1.0, 1.0, 1.0, 1.0, 1.0, 1.0, 1.0, 1.0, 1.0, 1.0, 1.0, 1.0, 1.0, 1.0, 1.0, 1.0, 1.0, 1.0, 1.0, 1.0, 1.0, 1.0, 1.0, 1.0, 1.0, 1.0, 1.0, 1.0, 1.0, 1.0, 1.0, 1.0, 1.0, 1.0, 1.0, 1.0, 1.0, 1.0, 1.0, 1.0, 1.0, 1.0, 1.0, 1.0, 1.0, 1.0, 1.0, 1.0, 1.0, 1.0, 1.0, 1.0, 1.0, 1.0, 1.0, 1.0, 1.0, 1.0, 1.0, 1.0, 1.0, 1.0, 1.0, 1.0, 1.0, 1.0, 1.0, 1.0, 1.0, 1.0, 1.0, 1.0, 1.0, 1.0, 1.0, 1.0, 1.0, 1.0, 1.0, 1.0, 1.0, 1.0, 1.0, 1.0, 1.0, 1.0, 1.0, 1.0, 1.0, 1.0, 1.0, 1.0, 1.0, 1.0, 1.0, 1.0, 1.0, 1.0, 1.0, 1.0, 1.0, 1.0, 1.0, 1.0, 1.0, 1.0, 1.0, 1.0, 1.0, 1.0, 1.0, 1.0, 1.0, 1.0, 1.0, 1.0, 1.0, 1.0, 1.0, 1.0, 1.0, 1.0, 1.0, 1.0, 1.0, 1.0, 1.0, 1.0, 1.0, 1.0, 1.0, 1.0, 1.0, 1.0, 1.0, 1.0, 1.0, 1.0, 1.0, 1.0, 1.0, 1.0, 1.0, 1.0, 1.0, 1.0, 1.0, 1.0, 1.0, 1.0, 1.0, 1.0, 1.0, 1.0, 1.0, 1.0, 1.0, 1.0, 1.0, 1.0, 1.0, 1.0, 1.0, 1.0, 1.0, 1.0, 1.0, 1.0, 1.0, 1.0, 1.0, 1.0, 1.0, 1.0, 1.0, 1.0, 1.0, 1.0, 1.0, 1.0, 1.0, 1.0, 1.0, 1.0, 1.0, 1.0, 1.0, 1.0, 1.0, 1.0, 1.0, 1.0, 1.0, 1.0, 1.0, 1.0, 1.0, 1.0, 1.0, 1.0, 1.0, 1.0, 1.0, 1.0, 1.0, 1.0, 1.0, 1.0, 1.0, 1.0, 1.0, 1.0, 1.0, 1.0, 1.0, 1.0, 1.0, 1.0, 1.0, 1.0, 1.0, 1.0, 1.0, 1.0, 1.0, 1.0, 1.0, 1.0, 1.0, 1.0, 1.0, 1.0, 1.0, 1.0, 1.0, 1.0, 1.0, 1.0, 1.0, 1.0, 1.0, 1.0, 1.0, 1.0, 1.0, 1.0, 1.0, 1.0, 1.0, 1.0, 1.0, 1.0, 1.0, 1.0, 1.0, 1.0, 1.0, 1.0, 1.0, 1.0, 1.0, 1.0, 1.0, 1.0, 1.0, 1.0, 1.0, 1.0, 1.0, 1.0, 1.0, 1.0, 1.0, 1.0, 1.0, 1.0, 1.0, 1.0, 1.0, 1.0, 1.0, 1.0, 1.0, 1.0, 1.0, 1.0, 1.0, 1.0, 1.0, 1.0, 1.0, 1.0, 1.0, 1.0, 1.0, 1.0, 1.0, 1.0, 1.0, 1.0, 1.0, 1.0, 1.0, 1.0, 1.0, 1.0, 1.0, 1.0, 1.0, 1.0, 1.0, 1.0, 1.0, 1.0, 1.0, 1.0, 1.0, 1.0, 1.0, 1.0, 1.0, 1.0, 1.0, 1.0, 1.0, 1.0, 1.0, 1.0, 1.0, 1.0, 1.0, 1.0, 1.0, 1.0, 1.0, 1.0, 1.0, 1.0, 1.0, 1.0, 1.0, 1.0, 1.0, 1.0, 1.0, 1.0, 1.0, 1.0, 1.0, 1.0, 1.0, 1.0, 1.0, 1.0, 1.0, 1.0, 1.0, 1.0, 1.0, 1.0, 1.0, 1.0, 1.0, 1.0, 1.0, 1.0, 1.0, 1.0, 1.0, 1.0, 1.0, 1.0, 1.0, 1.0, 1.0, 1.0, 1.0, 1.0, 1.0, 1.0, 1.0, 1.0, 1.0, 1.0, 1.0, 1.0, 1.0, 1.0, 1.0, 1.0, 1.0, 1.0, 1.0, 1.0, 1.0, 1.0, 1.0, 1.0, 1.0, 1.0, 1.0, 1.0, 1.0, 1.0, 1.0, 1.0, 1.0, 1.0, 1.0, 1.0, 1.0, 1.0, 1.0, 1.0, 1.0, 1.0, 1.0, 1.0, 1.0, 1.0, 1.0, 1.0, 1.0, 1.0, 1.0, 1.0, 1.0, 1.0, 1.0, 1.0, 1.0, 1.0, 1.0, 1.0, 1.0, 1.0, 1.0, 1.0, 1.0, 1.0, 1.0, 1.0, 1.0, 1.0, 1.0, 1.0, 1.0, 1.0, 1.0, 1.0, 1.0, 1.0, 1.0, 1.0, 1.0, 1.0, 1.0, 1.0, 1.0, 1.0, 1.0, 1.0, 1.0, 1.0, 1.0, 1.0, 1.0, 1.0, 1.0, 1.0, 1.0, 1.0, 1.0, 1.0, 1.0, 1.0, 1.0, 1.0, 1.0, 1.0, 1.0, 1.0, 1.0, 1.0, 1.0, 1.0, 1.0, 1.0, 1.0, 1.0, 1.0, 1.0, 1.0, 1.0, 1.0, 1.0, 1.0, 1.0, 1.0, 1.0, 1.0, 1.0, 1.0, 1.0, 1.0, 1.0, 1.0, 1.0, 1.0, 1.0, 1.0, 1.0, 1.0, 1.0, 1.0, 1.0, 1.0, 1.0, 1.0, 1.0, 1.0, 1.0, 1.0, 1.0, 1.0, 1.0, 1.0, 1.0, 1.0, 1.0, 1.0, 1.0, 1.0, 1.0, 1.0, 1.0, 1.0, 1.0, 1.0, 1.0, 1.0, 1.0, 1.0, 1.0, 1.0, 1.0, 1.0, 1.0, 1.0, 1.0, 1.0, 1.0, 1.0, 1.0, 1.0, 1.0, 1.0, 1.0, 1.0, 1.0, 1.0, 1.0, 1.0, 1.0, 1.0, 1.0, 1.0, 1.0, 1.0, 1.0, 1.0, 1.0, 1.0, 1.0, 1.0, 1.0, 1.0, 1.0, 1.0, 1.0, 1.0, 1.0, 1.0, 1.0, 1.0, 1.0, 1.0, 1.0, 1.0, 1.0, 1.0, 1.0, 1.0, 1.0, 1.0, 1.0, 1.0, 1.0, 1.0, 1.0, 1.0, 1.0, 1.0, 1.0, 1.0, 1.0, 1.0, 1.0, 1.0, 1.0, 1.0, 1.0, 1.0, 1.0, 1.0, 1.0, 1.0, 1.0, 1.0, 1.0, 1.0, 1.0, 1.0, 1.0, 1.0, 1.0, 1.0, 1.0, 1.0, 1.0, 1.0, 1.0, 1.0, 1.0, 1.0, 1.0, 1.0, 1.0, 1.0, 1.0, 1.0, 1.0, 1.0, 1.0, 1.0, 1.0, 1.0, 1.0, 1.0, 1.0, 1.0, 1.0, 1.0, 1.0, 1.0, 1.0, 1.0, 1.0, 1.0, 1.0, 1.0, 1.0, 1.0, 1.0, 1.0, 1.0, 1.0, 1.0, 1.0, 1.0, 1.0, 1.0, 1.0, 1.0, 1.0, 1.0, 1.0, 1.0, 1.0, 1.0, 1.0, 1.0, 1.0, 1.0, 1.0, 1.0, 1.0, 1.0, 1.0, 1.0, 1.0, 1.0, 1.0, 1.0, 1.0, 1.0, 1.0, 1.0, 1.0, 1.0, 1.0, 1.0, 1.0, 1.0, 1.0, 1.0, 1.0, 1.0, 1.0, 1.0, 1.0, 1.0, 1.0, 1.0, 1.0, 1.0, 1.0, 1.0, 1.0, 1.0, 1.0, 1.0, 1.0, 1.0, 1.0, 1.0, 1.0, 1.0, 1.0, 1.0, 1.0, 1.0, 1.0, 1.0, 1.0, 1.0, 1.0, 1.0, 1.0, 1.0, 1.0, 1.0, 1.0, 1.0, 1.0, 1.0, 1.0, 1.0, 1.0, 1.0, 1.0, 1.0, 1.0, 1.0, 1.0, 1.0, 1.0, 1.0, 1.0, 1.0, 1.0, 1.0, 1.0, 1.0, 1.0, 1.0, 1.0, 1.0, 1.0, 1.0, 1.0, 1.0, 1.0, 1.0, 1.0, 1.0, 1.0, 1.0, 1.0, 1.0, 1.0, 1.0, 1.0, 1.0, 1.0, 1.0, 1.0, 1.0, 1.0, 1.0, 1.0, 1.0, 1.0, 1.0, 1.0, 1.0, 1.0, 1.0, 1.0, 1.0, 1.0, 1.0, 1.0, 1.0, 1.0, 1.0, 1.0, 1.0, 1.0, 1.0, 1.0, 1.0, 1.0, 1.0, 1.0, 1.0, 1.0, 1.0, 1.0, 1.0, 1.0, 1.0, 1.0, 1.0, 1.0, 1.0, 1.0, 1.0, 1.0, 1.0, 1.0, 1.0, 1.0, 1.0, 1.0, 1.0, 1.0, 1.0, 1.0, 1.0, 1.0, 1.0, 1.0, 1.0, 1.0, 1.0, 1.0, 1.0, 1.0, 1.0, 1.0, 1.0, 1.0, 1.0, 1.0, 1.0, 1.0, 1.0, 1.0, 1.0, 1.0, 1.0, 1.0, 1.0, 1.0, 1.0, 1.0, 1.0, 1.0, 1.0, 1.0, 1.0, 1.0, 1.0, 1.0, 1.0, 1.0, 1.0, 1.0, 1.0, 1.0, 1.0, 1.0, 1.0, 1.0, 1.0, 1.0, 1.0, 1.0, 1.0, 1.0, 1.0, 1.0, 1.0, 1.0, 1.0, 1.0, 1.0, 1.0, 1.0, 1.0, 1.0, 1.0, 1.0, 1.0, 1.0, 1.0, 1.0, 1.0, 1.0, 1.0, 1.0, 1.0, 1.0, 1.0, 1.0, 1.0, 1.0, 1.0, 1.0, 1.0, 1.0, 1.0, 1.0, 1.0, 1.0, 1.0, 1.0, 1.0, 1.0, 1.0, 1.0, 1.0, 1.0, 1.0, 1.0, 1.0, 1.0, 1.0, 1.0, 1.0, 1.0, 1.0, 1.0, 1.0, 1.0, 1.0, 1.0, 1.0, 1.0, 1.0, 1.0, 1.0, 1.0, 1.0, 1.0, 1.0, 1.0, 1.0, 1.0, 1.0, 1.0, 1.0, 1.0, 1.0, 1.0, 1.0, 1.0, 1.0, 1.0, 1.0, 1.0, 1.0, 1.0, 1.0, 1.0, 1.0, 1.0, 1.0, 1.0, 1.0, 1.0, 1.0, 1.0, 1.0, 1.0, 1.0, 1.0, 1.0, 1.0, 1.0, 1.0, 1.0, 1.0, 1.0, 1.0, 1.0, 1.0, 1.0, 1.0, 1.0, 1.0, 1.0, 1.0, 1.0, 1.0, 1.0, 1.0, 1.0, 1.0, 1.0, 1.0, 1.0, 1.0, 1.0, 1.0, 1.0, 1.0, 1.0, 1.0, 1.0, 1.0, 1.0, 1.0, 1.0, 1.0, 1.0, 1.0, 1.0, 1.0, 1.0, 1.0, 1.0, 1.0, 1.0, 1.0, 1.0, 1.0, 1.0, 1.0, 1.0, 1.0, 1.0, 1.0, 1.0, 1.0, 1.0, 1.0, 1.0, 1.0, 1.0, 1.0, 1.0, 1.0, 1.0, 1.0, 1.0, 1.0, 1.0, 1.0, 1.0, 1.0, 1.0, 1.0, 1.0, 1.0, 1.0, 1.0, 1.0, 1.0, 1.0, 1.0, 1.0, 1.0, 1.0, 1.0, 1.0, 1.0, 1.0, 1.0, 1.0, 1.0, 1.0, 1.0, 1.0, 1.0, 1.0, 1.0, 1.0, 1.0, 1.0, 1.0, 1.0, 1.0, 1.0, 1.0, 1.0, 1.0, 1.0, 1.0, 1.0, 1.0, 1.0, 1.0, 1.0, 1.0, 1.0, 1.0, 1.0, 1.0, 1.0, 1.0, 1.0, 1.0, 1.0, 1.0, 1.0, 1.0, 1.0, 1.0, 1.0, 1.0, 1.0, 1.0, 1.0, 1.0, 1.0, 1.0, 1.0, 1.0, 1.0, 1.0, 1.0, 1.0, 1.0, 1.0, 1.0, 1.0, 1.0, 1.0, 1.0, 1.0, 1.0, 1.0, 1.0, 1.0, 1.0, 1.0, 1.0, 1.0, 1.0, 1.0, 1.0, 1.0, 1.0, 1.0, 1.0, 1.0, 1.0, 1.0, 1.0, 1.0, 1.0, 1.0, 1.0, 1.0, 1.0, 1.0, 1.0, 1.0, 1.0, 1.0, 1.0, 1.0, 1.0, 1.0, 1.0, 1.0, 1.0, 1.0, 1.0, 1.0, 1.0, 1.0, 1.0, 1.0, 1.0, 1.0, 1.0, 1.0, 1.0, 1.0, 1.0, 1.0, 1.0, 1.0, 1.0, 1.0, 1.0, 1.0, 1.0, 1.0, 1.0, 1.0, 1.0, 1.0, 1.0, 1.0, 1.0, 1.0, 1.0, 1.0, 1.0, 1.0, 1.0, 1.0, 1.0, 1.0, 1.0, 1.0, 1.0, 1.0, 1.0, 1.0, 1.0, 1.0, 1.0, 1.0, 1.0, 1.0, 1.0, 1.0, 1.0, 1.0, 1.0, 1.0, 1.0, 1.0, 1.0, 1.0, 1.0, 1.0, 1.0, 1.0, 1.0, 1.0, 1.0, 1.0, 1.0, 1.0, 1.0, 1.0, 1.0, 1.0, 1.0, 1.0, 1.0, 1.0, 1.0, 1.0, 1.0, 1.0, 1.0, 1.0, 1.0, 1.0, 1.0, 1.0, 1.0, 1.0, 1.0, 1.0, 1.0, 1.0, 1.0, 1.0, 1.0, 1.0, 1.0, 1.0, 1.0, 1.0, 1.0, 1.0, 1.0, 1.0, 1.0, 1.0, 1.0, 1.0, 1.0, 1.0, 1.0, 1.0, 1.0, 1.0, 1.0, 1.0, 1.0, 1.0, 1.0, 1.0, 1.0, 1.0, 1.0, 1.0, 1.0, 1.0, 1.0, 1.0, 1.0, 1.0, 1.0, 1.0, 1.0, 1.0, 1.0, 1.0, 1.0, 1.0, 1.0, 1.0, 1.0, 1.0, 1.0, 1.0, 1.0, 1.0, 1.0, 1.0, 1.0, 1.0, 1.0, 1.0, 1.0, 1.0, 1.0, 1.0, 1.0, 1.0, 1.0, 1.0, 1.0, 1.0, 1.0, 1.0, 1.0, 1.0, 1.0, 1.0, 1.0, 1.0, 1.0, 1.0, 1.0, 1.0, 1.0, 1.0, 1.0, 1.0, 1.0, 1.0, 1.0, 1.0, 1.0, 1.0, 1.0, 1.0, 1.0, 1.0, 1.0, 1.0, 1.0, 1.0, 1.0, 1.0, 1.0, 1.0, 1.0, 1.0, 1.0, 1.0, 1.0, 1.0, 1.0, 1.0, 1.0, 1.0, 1.0, 1.0, 1.0, 1.0, 1.0, 1.0, 1.0, 1.0, 1.0, 1.0, 1.0, 1.0, 1.0, 1.0, 1.0, 1.0, 1.0, 1.0, 1.0, 1.0, 1.0, 1.0, 1.0, 1.0, 1.0, 1.0, 1.0, 1.0, 1.0, 1.0, 1.0, 1.0, 1.0, 1.0, 1.0, 1.0, 1.0, 1.0, 1.0, 1.0, 1.0, 1.0, 1.0, 1.0, 1.0, 1.0, 1.0, 1.0, 1.0, 1.0, 1.0, 1.0, 1.0, 1.0, 1.0, 1.0, 1.0, 1.0, 1.0, 1.0, 1.0, 1.0, 1.0, 1.0, 1.0, 1.0, 1.0, 1.0, 1.0, 1.0, 1.0, 1.0, 1.0, 1.0, 1.0, 1.0, 1.0, 1.0, 1.0, 1.0, 1.0, 1.0, 1.0, 1.0, 1.0, 1.0, 1.0, 1.0, 1.0, 1.0, 1.0, 1.0, 1.0, 1.0, 1.0, 1.0, 1.0, 1.0, 1.0, 1.0, 1.0, 1.0, 1.0, 1.0, 1.0, 1.0, 1.0, 1.0, 1.0, 1.0, 1.0, 1.0, 1.0, 1.0, 1.0, 1.0, 1.0, 1.0, 1.0, 1.0, 1.0, 1.0, 1.0, 1.0, 1.0, 1.0, 1.0, 1.0, 1.0, 1.0, 1.0, 1.0, 1.0, 1.0, 1.0, 1.0, 1.0, 1.0, 1.0, 1.0, 1.0, 1.0, 1.0, 1.0, 1.0, 1.0, 1.0, 1.0, 1.0, 1.0, 1.0, 1.0, 1.0, 1.0, 1.0, 1.0, 1.0, 1.0, 1.0, 1.0, 1.0, 1.0, 1.0, 1.0, 1.0, 1.0, 1.0, 1.0, 1.0, 1.0, 1.0, 1.0, 1.0, 1.0, 1.0, 1.0, 1.0, 1.0, 1.0, 1.0, 1.0, 1.0, 1.0, 1.0, 1.0, 1.0, 1.0, 1.0, 1.0, 1.0, 1.0, 1.0, 1.0, 1.0, 1.0, 1.0, 1.0, 1.0, 1.0, 1.0, 1.0, 1.0, 1.0, 1.0, 1.0, 1.0, 1.0, 1.0, 1.0, 1.0, 1.0, 1.0, 1.0, 1.0, 1.0, 1.0, 1.0, 1.0, 1.0, 1.0, 1.0, 1.0, 1.0, 1.0, 1.0, 1.0, 1.0, 1.0, 1.0, 1.0, 1.0, 1.0, 1.0, 1.0, 1.0, 1.0, 1.0, 1.0, 1.0, 1.0, 1.0, 1.0, 1.0, 1.0, 1.0, 1.0, 1.0, 1.0, 1.0, 1.0, 1.0, 1.0, 1.0, 1.0, 1.0, 1.0, 1.0, 1.0, 1.0, 1.0, 1.0, 1.0, 1.0, 1.0, 1.0, 1.0, 1.0, 1.0, 1.0, 1.0, 1.0, 1.0, 1.0, 1.0, 1.0, 1.0, 1.0, 1.0, 1.0, 1.0, 1.0, 1.0, 1.0, 1.0, 1.0, 1.0, 1.0, 1.0, 1.0, 1.0, 1.0, 1.0, 1.0, 1.0, 1.0, 1.0, 1.0, 1.0, 1.0, 1.0, 1.0, 1.0, 1.0, 1.0, 1.0, 1.0, 1.0, 1.0, 1.0, 1.0, 1.0, 1.0, 1.0, 1.0, 1.0, 1.0, 1.0, 1.0, 1.0, 1.0, 1.0, 1.0, 1.0, 1.0, 1.0, 1.0, 1.0, 1.0, 1.0, 1.0, 1.0, 1.0, 1.0, 1.0, 1.0, 1.0, 1.0, 1.0, 1.0, 1.0, 1.0, 1.0, 1.0, 1.0, 1.0, 1.0, 1.0, 1.0, 1.0, 1.0, 1.0, 1.0, 1.0, 1.0, 1.0, 1.0, 1.0, 1.0, 1.0, 1.0, 1.0, 1.0, 1.0, 1.0, 1.0, 1.0, 1.0, 1.0, 1.0, 1.0, 1.0, 1.0, 1.0, 1.0, 1.0, 1.0, 1.0, 1.0, 1.0, 1.0, 1.0, 1.0, 1.0, 1.0, 1.0, 1.0, 1.0, 1.0, 1.0, 1.0, 1.0, 1.0, 1.0, 1.0, 1.0, 1.0, 1.0, 1.0, 1.0, 1.0, 1.0, 1.0, 1.0, 1.0, 1.0, 1.0, 1.0, 1.0, 1.0, 1.0, 1.0, 1.0, 1.0, 1.0, 1.0, 1.0, 1.0, 1.0, 1.0, 1.0, 1.0, 1.0, 1.0, 1.0, 1.0, 1.0, 1.0, 1.0, 1.0, 1.0, 1.0, 1.0, 1.0, 1.0, 1.0, 1.0, 1.0, 1.0, 1.0, 1.0, 1.0, 1.0, 1.0, 1.0, 1.0, 1.0, 1.0, 1.0, 1.0, 1.0, 1.0, 1.0, 1.0, 1.0, 1.0, 1.0, 1.0, 1.0, 1.0, 1.0, 1.0, 1.0, 1.0, 1.0, 1.0, 1.0, 1.0, 1.0, 1.0, 1.0, 1.0, 1.0, 1.0, 1.0, 1.0, 1.0, 1.0, 1.0, 1.0, 1.0, 1.0, 1.0, 1.0, 1.0, 1.0, 1.0, 1.0, 1.0, 1.0, 1.0, 1.0, 1.0, 1.0, 1.0, 1.0, 1.0, 1.0, 1.0, 1.0, 1.0, 1.0, 1.0, 1.0, 1.0, 1.0, 1.0, 1.0, 1.0, 1.0, 1.0, 1.0, 1.0, 1.0, 1.0, 1.0, 1.0, 1.0, 1.0, 1.0, 1.0, 1.0, 1.0, 1.0, 1.0, 1.0, 1.0, 1.0, 1.0, 1.0, 1.0, 1.0, 1.0, 1.0, 1.0, 1.0, 1.0, 1.0, 1.0, 1.0, 1.0, 1.0, 1.0, 1.0, 1.0, 1.0, 1.0, 1.0, 1.0, 1.0, 1.0, 1.0, 1.0, 1.0, 1.0, 1.0, 1.0, 1.0, 1.0, 1.0, 1.0, 1.0, 1.0, 1.0, 1.0, 1.0, 1.0, 1.0, 1.0, 1.0, 1.0, 1.0, 1.0, 1.0, 1.0, 1.0, 1.0, 1.0, 1.0, 1.0, 1.0, 1.0, 1.0, 1.0, 1.0, 1.0, 1.0, 1.0, 1.0, 1.0, 1.0, 1.0, 1.0, 1.0, 1.0, 1.0, 1.0, 1.0, 1.0, 1.0, 1.0, 1.0, 1.0, 1.0, 1.0, 1.0, 1.0, 1.0, 1.0, 1.0, 1.0, 1.0, 1.0, 1.0, 1.0, 1.0, 1.0, 1.0, 1.0, 1.0, 1.0, 1.0, 1.0, 1.0, 1.0, 1.0, 1.0, 1.0, 1.0, 1.0, 1.0, 1.0, 1.0, 1.0, 1.0, 1.0, 1.0, 1.0, 1.0, 1.0, 1.0, 1.0, 1.0, 1.0, 1.0, 1.0, 1.0, 1.0, 1.0, 1.0, 1.0, 1.0, 1.0, 1.0, 1.0, 1.0, 1.0, 1.0, 1.0, 1.0, 1.0, 1.0, 1.0, 1.0, 1.0, 1.0, 1.0, 1.0, 1.0, 1.0, 1.0, 1.0, 1.0, 1.0, 1.0, 1.0, 1.0, 1.0, 1.0, 1.0, 1.0, 1.0, 1.0, 1.0, 1.0, 1.0, 1.0, 1.0, 1.0, 1.0, 1.0, 1.0, 1.0, 1.0, 1.0, 1.0, 1.0, 1.0, 1.0, 1.0, 1.0, 1.0, 1.0, 1.0, 1.0, 1.0, 1.0, 1.0, 1.0, 1.0, 1.0, 1.0, 1.0, 1.0, 1.0, 1.0, 1.0, 1.0, 1.0, 1.0, 1.0, 1.0, 1.0, 1.0, 1.0, 1.0, 1.0, 1.0, 1.0, 1.0, 1.0, 1.0, 1.0, 1.0, 1.0, 1.0, 1.0, 1.0, 1.0, 1.0, 1.0, 1.0, 1.0, 1.0, 1.0, 1.0, 1.0, 1.0, 1.0, 1.0, 1.0, 1.0, 1.0, 1.0, 1.0, 1.0, 1.0, 1.0, 1.0, 1.0, 1.0, 1.0, 1.0, 1.0, 1.0, 1.0, 1.0, 1.0, 1.0, 1.0, 1.0, 1.0, 1.0, 1.0, 1.0, 1.0, 1.0, 1.0, 1.0, 1.0, 1.0, 1.0, 1.0, 1.0, 1.0, 1.0, 1.0, 1.0, 1.0, 1.0, 1.0, 1.0, 1.0, 1.0, 1.0, 1.0, 1.0, 1.0, 1.0, 1.0, 1.0, 1.0, 1.0, 1.0, 1.0, 1.0, 1.0, 1.0, 1.0, 1.0, 1.0, 1.0, 1.0, 1.0, 1.0, 1.0, 1.0, 1.0, 1.0, 1.0, 1.0, 1.0, 1.0, 1.0, 1.0, 1.0, 1.0, 1.0, 1.0, 1.0, 1.0, 1.0, 1.0, 1.0, 1.0, 1.0, 1.0, 1.0, 1.0, 1.0, 1.0, 1.0, 1.0, 1.0, 1.0, 1.0, 1.0, 1.0, 1.0, 1.0, 1.0, 1.0, 1.0, 1.0, 1.0, 1.0, 1.0, 1.0, 1.0, 1.0, 1.0, 1.0, 1.0, 1.0, 1.0, 1.0, 1.0, 1.0, 1.0, 1.0, 1.0, 1.0, 1.0, 1.0, 1.0, 1.0, 1.0, 1.0, 1.0, 1.0, 1.0, 1.0, 1.0, 1.0, 1.0, 1.0, 1.0, 1.0, 1.0, 1.0, 1.0, 1.0, 1.0, 1.0, 1.0, 1.0, 1.0, 1.0, 1.0, 1.0, 1.0, 1.0, 1.0, 1.0, 1.0, 1.0, 1.0, 1.0, 1.0, 1.0, 1.0, 1.0, 1.0, 1.0, 1.0, 1.0, 1.0, 1.0, 1.0, 1.0, 1.0, 1.0, 1.0, 1.0, 1.0, 1.0, 1.0, 1.0, 1.0, 1.0, 1.0, 1.0, 1.0, 1.0, 1.0, 1.0, 1.0, 1.0, 1.0, 1.0, 1.0, 1.0, 1.0, 1.0, 1.0, 1.0, 1.0, 1.0, 1.0, 1.0, 1.0, 1.0, 1.0, 1.0, 1.0, 1.0, 1.0, 1.0, 1.0, 1.0, 1.0, 1.0, 1.0, 1.0, 1.0, 1.0, 1.0, 1.0, 1.0, 1.0, 1.0, 1.0, 1.0, 1.0, 1.0, 1.0, 1.0, 1.0, 1.0, 1.0, 1.0, 1.0, 1.0, 1.0, 1.0, 1.0, 1.0, 1.0, 1.0, 1.0, 1.0, 1.0, 1.0, 1.0, 1.0, 1.0, 1.0, 1.0, 1.0, 1.0, 1.0, 1.0, 1.0, 1.0, 1.0, 1.0, 1.0, 1.0, 1.0, 1.0, 1.0, 1.0, 1.0, 1.0, 1.0, 1.0, 1.0, 1.0, 1.0, 1.0, 1.0, 1.0, 1.0, 1.0, 1.0, 1.0, 1.0, 1.0, 1.0, 1.0, 1.0, 1.0, 1.0, 1.0, 1.0, 1.0, 1.0, 1.0, 1.0, 1.0, 1.0, 1.0, 1.0, 1.0, 1.0, 1.0, 1.0, 1.0, 1.0, 1.0, 1.0, 1.0, 1.0, 1.0, 1.0, 1.0, 1.0, 1.0, 1.0, 1.0, 1.0, 1.0, 1.0, 1.0, 1.0, 1.0, 1.0, 1.0, 1.0, 1.0, 1.0, 1.0, 1.0, 1.0, 1.0, 1.0, 1.0, 1.0, 1.0, 1.0, 1.0, 1.0, 1.0, 1.0, 1.0, 1.0, 1.0, 1.0, 1.0, 1.0, 1.0, 1.0, 1.0, 1.0, 1.0, 1.0, 1.0, 1.0, 1.0, 1.0, 1.0, 1.0, 1.0, 1.0, 1.0, 1.0, 1.0, 1.0, 1.0, 1.0, 1.0, 1.0, 1.0, 1.0, 1.0, 1.0, 1.0, 1.0, 1.0, 1.0, 1.0, 1.0, 1.0, 1.0, 1.0, 1.0, 1.0, 1.0, 1.0, 1.0, 1.0, 1.0, 1.0, 1.0, 1.0, 1.0, 1.0, 1.0, 1.0, 1.0, 1.0, 1.0, 1.0, 1.0, 1.0, 1.0, 1.0, 1.0, 1.0, 1.0, 1.0, 1.0, 1.0, 1.0, 1.0, 1.0, 1.0, 1.0, 1.0, 1.0, 1.0, 1.0, 1.0, 1.0, 1.0, 1.0, 1.0, 1.0, 1.0, 1.0, 1.0, 1.0, 1.0, 1.0, 1.0, 1.0, 1.0, 1.0, 1.0, 1.0, 1.0, 1.0, 1.0, 1.0, 1.0, 1.0, 1.0, 1.0, 1.0, 1.0, 1.0, 1.0, 1.0, 1.0, 1.0, 1.0, 1.0, 1.0, 1.0, 1.0, 1.0, 1.0, 1.0, 1.0, 1.0, 1.0, 1.0, 1.0, 1.0, 1.0, 1.0, 1.0, 1.0, 1.0, 1.0, 1.0, 1.0, 1.0, 1.0, 1.0, 1.0, 1.0, 1.0, 1.0, 1.0, 1.0, 1.0, 1.0, 1.0, 1.0, 1.0, 1.0, 1.0, 1.0, 1.0, 1.0, 1.0, 1.0, 1.0, 1.0, 1.0, 1.0, 1.0, 1.0, 1.0, 1.0, 1.0, 1.0, 1.0, 1.0, 1.0, 1.0, 1.0, 1.0, 1.0, 1.0, 1.0, 1.0, 1.0, 1.0, 1.0, 1.0, 1.0, 1.0, 1.0, 1.0, 1.0, 1.0, 1.0, 1.0, 1.0, 1.0, 1.0, 1.0, 1.0, 1.0, 1.0, 1.0, 1.0, 1.0, 1.0, 1.0, 1.0, 1.0, 1.0, 1.0, 1.0, 1.0, 1.0, 1.0, 1.0, 1.0, 1.0, 1.0, 1.0, 1.0, 1.0, 1.0, 1.0, 1.0, 1.0, 1.0, 1.0, 1.0, 1.0, 1.0, 1.0, 1.0, 1.0, 1.0, 1.0, 1.0, 1.0, 1.0, 1.0, 1.0, 1.0, 1.0, 1.0, 1.0, 1.0, 1.0, 1.0, 1.0, 1.0, 1.0, 1.0, 1.0, 1.0, 1.0, 1.0, 1.0, 1.0, 1.0, 1.0, 1.0, 1.0, 1.0, 1.0, 1.0, 1.0, 1.0, 1.0, 1.0, 1.0, 1.0, 1.0, 1.0, 1.0, 1.0, 1.0, 1.0, 1.0, 1.0, 1.0, 1.0, 1.0, 1.0, 1.0, 1.0, 1.0, 1.0, 1.0, 1.0, 1.0, 1.0, 1.0, 1.0, 1.0, 1.0, 1.0, 1.0, 1.0, 1.0, 1.0, 1.0, 1.0, 1.0, 1.0, 1.0, 1.0, 1.0, 1.0, 1.0, 1.0, 1.0, 1.0, 1.0, 1.0, 1.0, 1.0, 1.0, 1.0, 1.0, 1.0, 1.0, 1.0, 1.0, 1.0, 1.0, 1.0, 1.0, 1.0, 1.0, 1.0, 1.0, 1.0, 1.0, 1.0, 1.0, 1.0, 1.0, 1.0, 1.0, 1.0, 1.0, 1.0, 1.0, 1.0, 1.0, 1.0, 1.0, 1.0, 1.0, 1.0, 1.0, 1.0, 1.0, 1.0, 1.0, 1.0, 1.0, 1.0, 1.0, 1.0, 1.0, 1.0, 1.0, 1.0, 1.0, 1.0, 1.0, 1.0, 1.0, 1.0, 1.0, 1.0, 1.0, 1.0, 1.0, 1.0, 1.0, 1.0, 1.0, 1.0, 1.0, 1.0, 1.0, 1.0, 1.0, 1.0, 1.0, 1.0, 1.0, 1.0, 1.0, 1.0, 1.0, 1.0, 1.0, 1.0, 1.0, 1.0, 1.0, 1.0, 1.0, 1.0, 1.0, 1.0, 1.0, 1.0, 1.0, 1.0, 1.0, 1.0, 1.0, 1.0, 1.0, 1.0, 1.0, 1.0, 1.0, 1.0, 1.0, 1.0, 1.0, 1.0, 1.0, 1.0, 1.0, 1.0, 1.0, 1.0, 1.0, 1.0, 1.0, 1.0, 1.0, 1.0, 1.0, 1.0, 1.0, 1.0, 1.0, 1.0, 1.0, 1.0, 1.0, 1.0, 1.0, 1.0, 1.0, 1.0, 1.0, 1.0, 1.0, 1.0, 1.0, 1.0, 1.0, 1.0, 1.0, 1.0, 1.0, 1.0, 1.0, 1.0, 1.0, 1.0, 1.0, 1.0, 1.0, 1.0, 1.0, 1.0, 1.0, 1.0, 1.0, 1.0, 1.0, 1.0, 1.0, 1.0, 1.0, 1.0, 1.0, 1.0, 1.0, 1.0, 1.0, 1.0, 1.0, 1.0, 1.0, 1.0, 1.0, 1.0, 1.0, 1.0, 1.0, 1.0, 1.0, 1.0, 1.0, 1.0, 1.0, 1.0, 1.0, 1.0, 1.0, 1.0, 1.0, 1.0, 1.0, 1.0, 1.0, 1.0, 1.0, 1.0, 1.0, 1.0, 1.0, 1.0, 1.0, 1.0, 1.0, 1.0, 1.0, 1.0, 1.0, 1.0, 1.0, 1.0, 1.0, 1.0, 1.0, 1.0, 1.0, 1.0, 1.0, 1.0, 1.0, 1.0, 1.0, 1.0, 1.0, 1.0, 1.0, 1.0, 1.0, 1.0, 1.0, 1.0, 1.0, 1.0, 1.0, 1.0, 1.0, 1.0, 1.0, 1.0, 1.0, 1.0, 1.0, 1.0, 1.0, 1.0, 1.0, 1.0, 1.0, 1.0, 1.0, 1.0, 1.0, 1.0, 1.0, 1.0, 1.0, 1.0, 1.0, 1.0, 1.0, 1.0, 1.0, 1.0, 1.0, 1.0, 1.0, 1.0, 1.0, 1.0, 1.0, 1.0, 1.0, 1.0, 1.0, 1.0, 1.0, 1.0, 1.0, 1.0, 1.0, 1.0, 1.0, 1.0, 1.0, 1.0, 1.0, 1.0])
me_icosphere.update()

# ---- objects
ob_icosphere = bpy.data.objects.new('Icosphere', me_icosphere)

# ---- transforms, parenting, visibility, modifiers, constraints
ob_icosphere.location = (0.0, 0.0, 0.0)

# ---- collection membership
col_collection.objects.link(ob_icosphere)

# ---- scene / render settings (as saved in the file)
scene.frame_start = 1; scene.frame_end = 250; scene.frame_set(1)
scene.render.engine = 'BLENDER_EEVEE_NEXT'
scene.cycles.sampling_pattern = 'TABULATED_SOBOL'
scene.view_settings.view_transform = 'Filmic'
bpy.context.view_layer.update()

# ---- added for rendering (the .blend has no active camera and no usable light): camera, sun
cam_auto = bpy.data.cameras.new('AutoCamera')
cam_auto.lens = 50.0
cam_auto.sensor_width = 36.0
cam_auto.clip_end = 1000.0
ob_auto_camera = bpy.data.objects.new('AutoCamera', cam_auto)
scene.collection.objects.link(ob_auto_camera)
ob_auto_camera.location = (3.10799, -3.72959, 2.48639)
ob_auto_camera.rotation_euler = (1.09748, -7.21219e-08, 0.694738)
scene.camera = ob_auto_camera
light_auto_sun = bpy.data.lights.new('AutoSun', 'SUN')
light_auto_sun.energy = 3.0
light_auto_sun.angle = 0.0523599
ob_auto_sun = bpy.data.objects.new('AutoSun', light_auto_sun)
scene.collection.objects.link(ob_auto_sun)
ob_auto_sun.rotation_euler = (0.872665, 0.174533, 0.523599)
bpy.context.view_layer.update()
